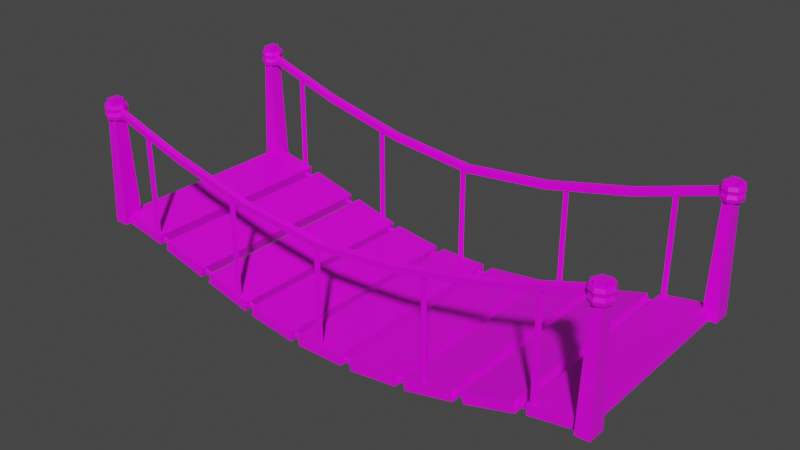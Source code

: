 # Source: bridge.blend  (saved by Blender 2.80.75; exported with 4.5.12 LTS)
import bpy
from mathutils import Matrix  # noqa: F401  (used for matrix-valued properties, if any)

bpy.ops.wm.read_factory_settings(use_empty=True)
scene = bpy.context.scene
scene.name = 'Scene'

# ---- collections
col_collection = bpy.data.collections.new('Collection'); scene.collection.children.link(col_collection)

# ---- images (referenced by path relative to the original .blend; pixels are not part of the script)
import os
ASSET_DIR = os.environ.get("B2B_ASSET_DIR", "")  # directory of the original .blend (textures are referenced by path, not embedded)
HERE = os.path.dirname(os.path.abspath(__file__))  # packed textures are extracted next to this script under _unpacked/

def load_image(name, relpath, width, height, colorspace="sRGB"):
    """Load a texture the original file referenced (path relative to the .blend, or extracted next to this script)."""
    p = next((c for c in (os.path.join(HERE, relpath), os.path.join(ASSET_DIR, relpath)) if relpath and os.path.exists(c)), "")
    if p:
        img = bpy.data.images.load(p, check_existing=True)
        img.name = name
    else:  # same state as the original file: an image datablock whose file is absent (Cycles renders it pink)
        img = bpy.data.images.new(name, width, height)
        img.source = "FILE"
        img.filepath = "//" + (relpath or name)
    img.colorspace_settings.name = colorspace
    return img
img_atlas_png = load_image('atlas.png', 'extra environmental stuff/atlas.png', 1024, 1024, 'sRGB')

# ---- materials (node trees are filled in below, after node groups)
mat_material = bpy.data.materials.new('Material')
mat_material.alpha_threshold = 0.0
mat_material.use_transparent_shadow = False
mat_material.line_color = (0.0, 0.0, 0.0, 1.0)

# ---- material node trees
mat_material.use_nodes = True; mat_material.node_tree.nodes.clear()
_N = mat_material.node_tree.nodes; _L = mat_material.node_tree.links
n0 = _N.new('ShaderNodeOutputMaterial'); n0.name = 'Material Output'; n0.location = (300, 300)
n1 = _N.new('ShaderNodeBsdfPrincipled'); n1.name = 'Principled BSDF'; n1.location = (10, 300)
n1.distribution = 'GGX'
n1.subsurface_method = 'BURLEY'
n1.inputs[2].default_value = 0.4
n1.inputs[3].default_value = 1.45
n1.inputs[27].default_value = (0.0, 0.0, 0.0, 1.0)
n1.inputs[28].default_value = 1.0
n2 = _N.new('ShaderNodeTexImage'); n2.name = 'Image Texture'; n2.location = (-280, 280)
n2.image = img_atlas_png
_L.new(n1.outputs[0], n0.inputs[0])
_L.new(n2.outputs[0], n1.inputs[0])
n0.is_active_output = True

# ---- world
world_world = bpy.data.worlds.new('World'); scene.world = world_world
world_world.use_nodes = True; world_world.node_tree.nodes.clear()
_N = world_world.node_tree.nodes; _L = world_world.node_tree.links
n0 = _N.new('ShaderNodeOutputWorld'); n0.name = 'World Output'; n0.location = (300, 300)
n1 = _N.new('ShaderNodeBackground'); n1.name = 'Background'; n1.location = (10, 300)
n1.inputs[0].default_value = (0.05088, 0.05088, 0.05088, 1.0)
_L.new(n1.outputs[0], n0.inputs[0])
n0.is_active_output = True
world_world.color = (0.05088, 0.05088, 0.05088)
world_world.use_sun_shadow = False
world_world.sun_shadow_jitter_overblur = 0.0

# ---- meshes
me_cube_011 = bpy.data.meshes.new('Cube.011')
me_cube_011.from_pydata([(-1.683, -1.683, -1.0), (-1.0, -1.0, 1.0), (-1.683, 1.683, -1.0), (-1.0, 1.0, 1.0), (1.683, -1.683, -1.0), (1.0, -1.0, 1.0), (1.683, 1.683, -1.0), (1.0, 1.0, 1.0), (11.47, 35.61, -1.005), (11.0, 35.61, -1.166), (11.47, -0.4081, -1.005), (11.0, -0.4081, -1.166), (0.2473, 35.61, -0.8486), (-0.2297, 35.61, -1.01), (0.2473, -0.4081, -0.8486), (-0.2297, -0.4081, -1.01), (-0.2297, 2.853, -1.01), (11.47, 2.853, -1.005), (0.2473, 2.853, -0.8486), (11.0, 2.853, -1.166), (0.2473, 32.6, -0.8486), (11.0, 32.6, -1.166), (-0.2297, 32.6, -1.01), (11.47, 32.6, -1.005), (64.47, 35.61, -1.606), (64.47, 35.61, -1.771), (64.47, -0.4081, -1.606), (64.47, -0.4081, -1.771), (53.01, 35.61, -1.606), (53.01, 35.61, -1.771), (53.01, -0.4081, -1.606), (53.01, -0.4081, -1.771), (53.01, 2.853, -1.771), (64.47, 2.853, -1.606), (53.01, 2.853, -1.606), (64.47, 2.853, -1.771), (53.01, 32.6, -1.606), (64.47, 32.6, -1.771), (53.01, 32.6, -1.771), (64.47, 32.6, -1.606), (78.17, 35.61, -1.512), (78.47, 35.61, -1.675), (78.17, -0.4081, -1.512), (78.47, -0.4081, -1.675), (66.8, 35.61, -1.609), (67.1, 35.61, -1.772), (66.8, -0.4081, -1.609), (67.1, -0.4081, -1.772), (67.1, 2.853, -1.772), (78.17, 2.853, -1.512), (66.8, 2.853, -1.609), (78.47, 2.853, -1.675), (66.8, 32.6, -1.609), (78.47, 32.6, -1.675), (67.1, 32.6, -1.772), (78.17, 32.6, -1.512), (91.5, 35.61, -1.322), (92.05, 35.61, -1.483), (91.5, -0.4081, -1.322), (92.05, -0.4081, -1.483), (80.35, 35.61, -1.502), (80.9, 35.61, -1.663), (80.35, -0.4081, -1.502), (80.9, -0.4081, -1.663), (80.9, 2.853, -1.663), (91.5, 2.853, -1.322), (80.35, 2.853, -1.502), (92.05, 2.853, -1.483), (80.35, 32.6, -1.502), (92.05, 32.6, -1.483), (80.9, 32.6, -1.663), (91.5, 32.6, -1.322), (104.8, 35.61, -1.065), (105.4, 35.61, -1.223), (104.8, -0.4081, -1.065), (105.4, -0.4081, -1.223), (93.76, 35.61, -1.279), (94.41, 35.61, -1.438), (93.76, -0.4081, -1.279), (94.41, -0.4081, -1.438), (94.41, 2.853, -1.438), (104.8, 2.853, -1.065), (93.76, 2.853, -1.279), (105.4, 2.853, -1.223), (93.76, 32.6, -1.279), (105.4, 32.6, -1.223), (94.41, 32.6, -1.438), (104.8, 32.6, -1.065), (118.8, 35.61, -0.8777), (119.2, 35.61, -1.04), (118.8, -0.4081, -0.8777), (119.2, -0.4081, -1.04), (107.5, 35.61, -1.005), (107.8, 35.61, -1.168), (107.5, -0.4081, -1.005), (107.8, -0.4081, -1.168), (107.8, 2.853, -1.168), (118.8, 2.853, -0.8777), (107.5, 2.853, -1.005), (119.2, 2.853, -1.04), (107.5, 32.6, -1.005), (119.2, 32.6, -1.04), (107.8, 32.6, -1.168), (118.8, 32.6, -0.8777), (51.18, 35.61, -1.604), (50.85, 35.61, -1.767), (51.18, -0.4081, -1.604), (50.85, -0.4081, -1.767), (39.84, 35.61, -1.494), (39.5, 35.61, -1.658), (39.84, -0.4081, -1.494), (39.5, -0.4081, -1.658), (39.5, 2.853, -1.658), (51.18, 2.853, -1.604), (39.84, 2.853, -1.494), (50.85, 2.853, -1.767), (39.84, 32.6, -1.494), (50.85, 32.6, -1.767), (39.5, 32.6, -1.658), (51.18, 32.6, -1.604), (38.13, 35.61, -1.475), (37.54, 35.61, -1.635), (38.13, -0.4081, -1.475), (37.54, -0.4081, -1.635), (27.02, 35.61, -1.282), (26.43, 35.61, -1.441), (27.02, -0.4081, -1.282), (26.43, -0.4081, -1.441), (26.43, 2.853, -1.441), (38.13, 2.853, -1.475), (27.02, 2.853, -1.282), (37.54, 2.853, -1.635), (27.02, 32.6, -1.282), (37.54, 32.6, -1.635), (26.43, 32.6, -1.441), (38.13, 32.6, -1.475), (24.73, 35.61, -1.247), (24.13, 35.61, -1.406), (24.73, -0.4081, -1.247), (24.13, -0.4081, -1.406), (13.64, 35.61, -1.05), (13.04, 35.61, -1.21), (13.64, -0.4081, -1.05), (13.04, -0.4081, -1.21), (13.04, 2.853, -1.21), (24.73, 2.853, -1.247), (13.64, 2.853, -1.05), (24.13, 2.853, -1.406), (13.64, 32.6, -1.05), (24.13, 32.6, -1.406), (13.04, 32.6, -1.21), (24.73, 32.6, -1.247), (-1.656, 33.58, -1.0), (-1.0, 34.24, 1.0), (-1.656, 36.9, -1.0), (-1.0, 36.24, 1.0), (1.656, 33.58, -1.0), (1.0, 34.24, 1.0), (1.656, 36.9, -1.0), (1.0, 36.24, 1.0), (118.0, -1.565, -1.043), (118.6, -1.0, 0.9575), (118.0, 1.565, -1.043), (118.6, 1.0, 0.9575), (121.1, -1.565, -1.043), (120.6, -1.0, 0.9575), (121.1, 1.565, -1.043), (120.6, 1.0, 0.9575), (0.2079, 35.76, 0.8185), (119.7, 35.76, 0.8185), (0.2079, 35.31, 0.7431), (119.7, 35.31, 0.7431), (0.2079, 34.58, 0.7719), (119.7, 34.58, 0.7719), (0.2079, 34.58, 0.865), (119.7, 34.58, 0.865), (0.2079, 35.31, 0.8938), (119.7, 35.31, 0.8938), (20.12, 35.76, 0.3894), (40.03, 35.76, 0.08079), (59.94, 35.76, -0.06292), (79.85, 35.76, 0.08079), (99.77, 35.76, 0.3894), (99.77, 35.31, 0.314), (79.85, 35.31, 0.005437), (59.94, 35.31, -0.1383), (40.03, 35.31, 0.005437), (20.12, 35.31, 0.314), (99.77, 34.58, 0.3428), (79.85, 34.58, 0.03422), (59.94, 34.58, -0.1095), (40.03, 34.58, 0.03422), (20.12, 34.58, 0.3428), (99.77, 34.58, 0.4359), (79.85, 34.58, 0.1274), (59.94, 34.58, -0.01635), (40.03, 34.58, 0.1274), (20.12, 34.58, 0.4359), (99.77, 35.31, 0.4647), (79.85, 35.31, 0.1561), (59.94, 35.31, 0.01244), (40.03, 35.31, 0.1561), (20.12, 35.31, 0.4647), (117.7, 33.63, -1.034), (118.3, 34.24, 0.9665), (117.7, 36.85, -1.034), (118.3, 36.24, 0.9665), (120.9, 33.63, -1.034), (120.3, 34.24, 0.9665), (120.9, 36.85, -1.034), (120.3, 36.24, 0.9665), (0.2079, 0.7352, 0.8185), (119.7, 0.7352, 0.8185), (0.2079, 0.2859, 0.7431), (119.7, 0.2859, 0.7431), (0.2079, -0.4409, 0.7719), (119.7, -0.4409, 0.7719), (0.2079, -0.4409, 0.865), (119.7, -0.4409, 0.865), (0.2079, 0.2859, 0.8938), (119.7, 0.2859, 0.8938), (20.12, 0.7352, 0.3894), (40.03, 0.7352, 0.08079), (59.94, 0.7352, -0.06292), (79.85, 0.7352, 0.08079), (99.77, 0.7352, 0.3894), (99.77, 0.2859, 0.314), (79.85, 0.2859, 0.005437), (59.94, 0.2859, -0.1383), (40.03, 0.2859, 0.005437), (20.12, 0.2859, 0.314), (99.77, -0.4409, 0.3428), (79.85, -0.4409, 0.03422), (59.94, -0.4409, -0.1095), (40.03, -0.4409, 0.03422), (20.12, -0.4409, 0.3428), (99.77, -0.4409, 0.4359), (79.85, -0.4409, 0.1274), (59.94, -0.4409, -0.01635), (40.03, -0.4409, 0.1274), (20.12, -0.4409, 0.4359), (99.77, 0.2859, 0.4647), (79.85, 0.2859, 0.1561), (59.94, 0.2859, 0.01244), (40.03, 0.2859, 0.1561), (20.12, 0.2859, 0.4647), (118.7, 0.8497, -0.9569), (0.8577, 0.8497, -0.9451), (118.7, 0.6213, -0.9943), (0.8577, 0.6213, -0.9825), (118.7, 0.2517, -0.98), (0.8577, 0.2517, -0.9683), (118.7, 0.2517, -0.9338), (0.8577, 0.2517, -0.922), (118.7, 0.6213, -0.9195), (0.8577, 0.6213, -0.9077), (105.8, 0.8497, -1.132), (96.34, 0.8497, -1.321), (84.39, 0.8497, -1.533), (67.84, 0.8497, -1.7), (59.62, 0.8497, -1.708), (47.78, 0.8497, -1.678), (36.04, 0.8497, -1.529), (25.06, 0.8497, -1.34), (11.44, 0.8497, -1.111), (11.44, 0.6213, -1.148), (25.06, 0.6213, -1.377), (36.04, 0.6213, -1.567), (47.78, 0.6213, -1.715), (59.62, 0.6213, -1.745), (67.84, 0.6213, -1.738), (84.39, 0.6213, -1.57), (96.34, 0.6213, -1.359), (105.8, 0.6213, -1.169), (11.44, 0.2517, -1.134), (25.06, 0.2517, -1.363), (36.04, 0.2517, -1.552), (47.78, 0.2517, -1.701), (59.62, 0.2517, -1.731), (67.84, 0.2517, -1.723), (84.39, 0.2517, -1.556), (96.34, 0.2517, -1.344), (105.8, 0.2517, -1.155), (11.44, 0.2517, -1.088), (25.06, 0.2517, -1.317), (36.04, 0.2517, -1.506), (47.78, 0.2517, -1.655), (59.62, 0.2517, -1.685), (67.84, 0.2517, -1.677), (84.39, 0.2517, -1.51), (96.34, 0.2517, -1.298), (105.8, 0.2517, -1.108), (11.44, 0.6213, -1.074), (25.06, 0.6213, -1.302), (36.04, 0.6213, -1.492), (47.78, 0.6213, -1.641), (59.62, 0.6213, -1.67), (67.84, 0.6213, -1.663), (84.39, 0.6213, -1.496), (96.34, 0.6213, -1.284), (105.8, 0.6213, -1.094), (53.11, 0.8497, -1.702), (53.11, 0.6213, -1.74), (53.11, 0.2517, -1.726), (53.11, 0.2517, -1.679), (53.11, 0.6213, -1.665), (75.04, 0.8497, -1.641), (75.04, 0.6213, -1.678), (75.04, 0.2517, -1.664), (75.04, 0.2517, -1.618), (75.04, 0.6213, -1.603), (118.7, 34.81, -0.9569), (0.8577, 34.81, -0.9451), (118.7, 34.58, -0.9943), (0.8577, 34.58, -0.9825), (118.7, 34.21, -0.98), (0.8577, 34.21, -0.9683), (118.7, 34.21, -0.9338), (0.8577, 34.21, -0.922), (118.7, 34.58, -0.9195), (0.8577, 34.58, -0.9077), (105.8, 34.81, -1.132), (96.34, 34.81, -1.321), (84.39, 34.81, -1.533), (67.84, 34.81, -1.7), (59.62, 34.81, -1.708), (47.78, 34.81, -1.678), (36.04, 34.81, -1.529), (25.06, 34.81, -1.34), (11.44, 34.81, -1.111), (11.44, 34.58, -1.148), (25.06, 34.58, -1.377), (36.04, 34.58, -1.567), (47.78, 34.58, -1.715), (59.62, 34.58, -1.745), (67.84, 34.58, -1.738), (84.39, 34.58, -1.57), (96.34, 34.58, -1.359), (105.8, 34.58, -1.169), (11.44, 34.21, -1.134), (25.06, 34.21, -1.363), (36.04, 34.21, -1.552), (47.78, 34.21, -1.701), (59.62, 34.21, -1.731), (67.84, 34.21, -1.723), (84.39, 34.21, -1.556), (96.34, 34.21, -1.344), (105.8, 34.21, -1.155), (11.44, 34.21, -1.088), (25.06, 34.21, -1.317), (36.04, 34.21, -1.506), (47.78, 34.21, -1.655), (59.62, 34.21, -1.685), (67.84, 34.21, -1.677), (84.39, 34.21, -1.51), (96.34, 34.21, -1.298), (105.8, 34.21, -1.108), (11.44, 34.58, -1.074), (25.06, 34.58, -1.302), (36.04, 34.58, -1.492), (47.78, 34.58, -1.641), (59.62, 34.58, -1.67), (67.84, 34.58, -1.663), (84.39, 34.58, -1.496), (96.34, 34.58, -1.284), (105.8, 34.58, -1.094), (53.11, 34.81, -1.702), (53.11, 34.58, -1.74), (53.11, 34.21, -1.726), (53.11, 34.21, -1.679), (53.11, 34.58, -1.665), (75.04, 34.81, -1.641), (75.04, 34.58, -1.678), (75.04, 34.21, -1.664), (75.04, 34.21, -1.618), (75.04, 34.58, -1.603), (2.444, 0.0564, 0.8636), (2.201, 0.0564, 0.9185), (1.713, 0.0564, 0.9185), (1.47, 0.0564, 0.8636), (1.713, 0.0564, 0.8088), (2.201, 0.0564, 0.8088), (1.731, 1.479, 0.8636), (1.558, 1.336, 0.9185), (1.214, 1.052, 0.9185), (1.041, 0.9098, 0.8636), (1.214, 1.052, 0.8088), (1.558, 1.336, 0.8088), (0.007603, 2.068, 0.8636), (0.007603, 1.867, 0.9185), (0.007603, 1.464, 0.9185), (0.007603, 1.263, 0.8636), (0.007603, 1.464, 0.8088), (0.007603, 1.867, 0.8088), (-1.716, 1.479, 0.8636), (-1.543, 1.336, 0.9185), (-1.199, 1.052, 0.9185), (-1.026, 0.9098, 0.8636), (-1.199, 1.052, 0.8088), (-1.543, 1.336, 0.8088), (-2.429, 0.0564, 0.8636), (-2.186, 0.0564, 0.9185), (-1.698, 0.0564, 0.9185), (-1.455, 0.0564, 0.8636), (-1.698, 0.0564, 0.8088), (-2.186, 0.0564, 0.8088), (-1.716, -1.366, 0.8636), (-1.543, -1.224, 0.9185), (-1.199, -0.9392, 0.9185), (-1.026, -0.797, 0.8636), (-1.199, -0.9392, 0.8088), (-1.543, -1.224, 0.8088), (0.007603, -1.955, 0.8636), (0.007603, -1.754, 0.9185), (0.007603, -1.352, 0.9185), (0.007603, -1.15, 0.8636), (0.007603, -1.352, 0.8088), (0.007603, -1.754, 0.8088), (1.731, -1.366, 0.8636), (1.558, -1.224, 0.9185), (1.214, -0.9392, 0.9185), (1.041, -0.797, 0.8636), (1.214, -0.9392, 0.8088), (1.558, -1.224, 0.8088), (2.444, 0.0564, 0.7532), (2.201, 0.0564, 0.8081), (1.713, 0.0564, 0.8081), (1.47, 0.0564, 0.7532), (1.713, 0.0564, 0.6984), (2.201, 0.0564, 0.6984), (1.731, 1.479, 0.7532), (1.558, 1.336, 0.8081), (1.214, 1.052, 0.8081), (1.041, 0.9098, 0.7532), (1.214, 1.052, 0.6984), (1.558, 1.336, 0.6984), (0.007603, 2.068, 0.7532), (0.007603, 1.867, 0.8081), (0.007603, 1.464, 0.8081), (0.007603, 1.263, 0.7532), (0.007603, 1.464, 0.6984), (0.007603, 1.867, 0.6984), (-1.716, 1.479, 0.7532), (-1.543, 1.336, 0.8081), (-1.199, 1.052, 0.8081), (-1.026, 0.9098, 0.7532), (-1.199, 1.052, 0.6984), (-1.543, 1.336, 0.6984), (-2.429, 0.0564, 0.7532), (-2.186, 0.0564, 0.8081), (-1.698, 0.0564, 0.8081), (-1.455, 0.0564, 0.7532), (-1.698, 0.0564, 0.6984), (-2.186, 0.0564, 0.6984), (-1.716, -1.366, 0.7532), (-1.543, -1.224, 0.8081), (-1.199, -0.9392, 0.8081), (-1.026, -0.797, 0.7532), (-1.199, -0.9392, 0.6984), (-1.543, -1.224, 0.6984), (0.007603, -1.955, 0.7532), (0.007603, -1.754, 0.8081), (0.007603, -1.352, 0.8081), (0.007603, -1.15, 0.7532), (0.007603, -1.352, 0.6984), (0.007603, -1.754, 0.6984), (1.731, -1.366, 0.7532), (1.558, -1.224, 0.8081), (1.214, -0.9392, 0.8081), (1.041, -0.797, 0.7532), (1.214, -0.9392, 0.6984), (1.558, -1.224, 0.6984), (2.444, 35.36, 0.8636), (2.201, 35.36, 0.9185), (1.713, 35.36, 0.9185), (1.47, 35.36, 0.8636), (1.713, 35.36, 0.8088), (2.201, 35.36, 0.8088), (1.731, 36.78, 0.8636), (1.558, 36.64, 0.9185), (1.214, 36.35, 0.9185), (1.041, 36.21, 0.8636), (1.214, 36.35, 0.8088), (1.558, 36.64, 0.8088), (0.007603, 37.37, 0.8636), (0.007603, 37.17, 0.9185), (0.007603, 36.77, 0.9185), (0.007603, 36.56, 0.8636), (0.007603, 36.77, 0.8088), (0.007603, 37.17, 0.8088), (-1.716, 36.78, 0.8636), (-1.543, 36.64, 0.9185), (-1.199, 36.35, 0.9185), (-1.026, 36.21, 0.8636), (-1.199, 36.35, 0.8088), (-1.543, 36.64, 0.8088), (-2.429, 35.36, 0.8636), (-2.186, 35.36, 0.9185), (-1.698, 35.36, 0.9185), (-1.455, 35.36, 0.8636), (-1.698, 35.36, 0.8088), (-2.186, 35.36, 0.8088), (-1.716, 33.94, 0.8636), (-1.543, 34.08, 0.9185), (-1.199, 34.36, 0.9185), (-1.026, 34.5, 0.8636), (-1.199, 34.36, 0.8088), (-1.543, 34.08, 0.8088), (0.007603, 33.35, 0.8636), (0.007603, 33.55, 0.9185), (0.007603, 33.95, 0.9185), (0.007603, 34.15, 0.8636), (0.007603, 33.95, 0.8088), (0.007603, 33.55, 0.8088), (1.731, 33.94, 0.8636), (1.558, 34.08, 0.9185), (1.214, 34.36, 0.9185), (1.041, 34.5, 0.8636), (1.214, 34.36, 0.8088), (1.558, 34.08, 0.8088), (2.444, 35.36, 0.7532), (2.201, 35.36, 0.8081), (1.713, 35.36, 0.8081), (1.47, 35.36, 0.7532), (1.713, 35.36, 0.6984), (2.201, 35.36, 0.6984), (1.731, 36.78, 0.7532), (1.558, 36.64, 0.8081), (1.214, 36.35, 0.8081), (1.041, 36.21, 0.7532), (1.214, 36.35, 0.6984), (1.558, 36.64, 0.6984), (0.007603, 37.37, 0.7532), (0.007603, 37.17, 0.8081), (0.007603, 36.77, 0.8081), (0.007603, 36.56, 0.7532), (0.007603, 36.77, 0.6984), (0.007603, 37.17, 0.6984), (-1.716, 36.78, 0.7532), (-1.543, 36.64, 0.8081), (-1.199, 36.35, 0.8081), (-1.026, 36.21, 0.7532), (-1.199, 36.35, 0.6984), (-1.543, 36.64, 0.6984), (-2.429, 35.36, 0.7532), (-2.186, 35.36, 0.8081), (-1.698, 35.36, 0.8081), (-1.455, 35.36, 0.7532), (-1.698, 35.36, 0.6984), (-2.186, 35.36, 0.6984), (-1.716, 33.94, 0.7532), (-1.543, 34.08, 0.8081), (-1.199, 34.36, 0.8081), (-1.026, 34.5, 0.7532), (-1.199, 34.36, 0.6984), (-1.543, 34.08, 0.6984), (0.007603, 33.35, 0.7532), (0.007603, 33.55, 0.8081), (0.007603, 33.95, 0.8081), (0.007603, 34.15, 0.7532), (0.007603, 33.95, 0.6984), (0.007603, 33.55, 0.6984), (1.731, 33.94, 0.7532), (1.558, 34.08, 0.8081), (1.214, 34.36, 0.8081), (1.041, 34.5, 0.7532), (1.214, 34.36, 0.6984), (1.558, 34.08, 0.6984), (121.8, 35.36, 0.8636), (121.6, 35.36, 0.9185), (121.1, 35.36, 0.9185), (120.8, 35.36, 0.8636), (121.1, 35.36, 0.8088), (121.6, 35.36, 0.8088), (121.1, 36.78, 0.8636), (120.9, 36.64, 0.9185), (120.6, 36.35, 0.9185), (120.4, 36.21, 0.8636), (120.6, 36.35, 0.8088), (120.9, 36.64, 0.8088), (119.4, 37.37, 0.8636), (119.4, 37.17, 0.9185), (119.4, 36.77, 0.9185), (119.4, 36.56, 0.8636), (119.4, 36.77, 0.8088), (119.4, 37.17, 0.8088), (117.7, 36.78, 0.8636), (117.8, 36.64, 0.9185), (118.2, 36.35, 0.9185), (118.3, 36.21, 0.8636), (118.2, 36.35, 0.8088), (117.8, 36.64, 0.8088), (116.9, 35.36, 0.8636), (117.2, 35.36, 0.9185), (117.7, 35.36, 0.9185), (117.9, 35.36, 0.8636), (117.7, 35.36, 0.8088), (117.2, 35.36, 0.8088), (117.7, 33.94, 0.8636), (117.8, 34.08, 0.9185), (118.2, 34.36, 0.9185), (118.3, 34.5, 0.8636), (118.2, 34.36, 0.8088), (117.8, 34.08, 0.8088), (119.4, 33.35, 0.8636), (119.4, 33.55, 0.9185), (119.4, 33.95, 0.9185), (119.4, 34.15, 0.8636), (119.4, 33.95, 0.8088), (119.4, 33.55, 0.8088), (121.1, 33.94, 0.8636), (120.9, 34.08, 0.9185), (120.6, 34.36, 0.9185), (120.4, 34.5, 0.8636), (120.6, 34.36, 0.8088), (120.9, 34.08, 0.8088), (121.8, 35.36, 0.7532), (121.6, 35.36, 0.8081), (121.1, 35.36, 0.8081), (120.8, 35.36, 0.7532), (121.1, 35.36, 0.6984), (121.6, 35.36, 0.6984), (121.1, 36.78, 0.7532), (120.9, 36.64, 0.8081), (120.6, 36.35, 0.8081), (120.4, 36.21, 0.7532), (120.6, 36.35, 0.6984), (120.9, 36.64, 0.6984), (119.4, 37.37, 0.7532), (119.4, 37.17, 0.8081), (119.4, 36.77, 0.8081), (119.4, 36.56, 0.7532), (119.4, 36.77, 0.6984), (119.4, 37.17, 0.6984), (117.7, 36.78, 0.7532), (117.8, 36.64, 0.8081), (118.2, 36.35, 0.8081), (118.3, 36.21, 0.7532), (118.2, 36.35, 0.6984), (117.8, 36.64, 0.6984), (116.9, 35.36, 0.7532), (117.2, 35.36, 0.8081), (117.7, 35.36, 0.8081), (117.9, 35.36, 0.7532), (117.7, 35.36, 0.6984), (117.2, 35.36, 0.6984), (117.7, 33.94, 0.7532), (117.8, 34.08, 0.8081), (118.2, 34.36, 0.8081), (118.3, 34.5, 0.7532), (118.2, 34.36, 0.6984), (117.8, 34.08, 0.6984), (119.4, 33.35, 0.7532), (119.4, 33.55, 0.8081), (119.4, 33.95, 0.8081), (119.4, 34.15, 0.7532), (119.4, 33.95, 0.6984), (119.4, 33.55, 0.6984), (121.1, 33.94, 0.7532), (120.9, 34.08, 0.8081), (120.6, 34.36, 0.8081), (120.4, 34.5, 0.7532), (120.6, 34.36, 0.6984), (120.9, 34.08, 0.6984), (122.0, 0.0564, 0.8636), (121.7, 0.0564, 0.9185), (121.2, 0.0564, 0.9185), (121.0, 0.0564, 0.8636), (121.2, 0.0564, 0.8088), (121.7, 0.0564, 0.8088), (121.2, 1.479, 0.8636), (121.1, 1.336, 0.9185), (120.7, 1.052, 0.9185), (120.6, 0.9098, 0.8636), (120.7, 1.052, 0.8088), (121.1, 1.336, 0.8088), (119.5, 2.068, 0.8636), (119.5, 1.867, 0.9185), (119.5, 1.464, 0.9185), (119.5, 1.263, 0.8636), (119.5, 1.464, 0.8088), (119.5, 1.867, 0.8088), (117.8, 1.479, 0.8636), (118.0, 1.336, 0.9185), (118.3, 1.052, 0.9185), (118.5, 0.9098, 0.8636), (118.3, 1.052, 0.8088), (118.0, 1.336, 0.8088), (117.1, 0.0564, 0.8636), (117.3, 0.0564, 0.9185), (117.8, 0.0564, 0.9185), (118.1, 0.0564, 0.8636), (117.8, 0.0564, 0.8088), (117.3, 0.0564, 0.8088), (117.8, -1.366, 0.8636), (118.0, -1.224, 0.9185), (118.3, -0.9392, 0.9185), (118.5, -0.797, 0.8636), (118.3, -0.9392, 0.8088), (118.0, -1.224, 0.8088), (119.5, -1.955, 0.8636), (119.5, -1.754, 0.9185), (119.5, -1.352, 0.9185), (119.5, -1.15, 0.8636), (119.5, -1.352, 0.8088), (119.5, -1.754, 0.8088), (121.2, -1.366, 0.8636), (121.1, -1.224, 0.9185), (120.7, -0.9392, 0.9185), (120.6, -0.797, 0.8636), (120.7, -0.9392, 0.8088), (121.1, -1.224, 0.8088), (122.0, 0.0564, 0.7532), (121.7, 0.0564, 0.8081), (121.2, 0.0564, 0.8081), (121.0, 0.0564, 0.7532), (121.2, 0.0564, 0.6984), (121.7, 0.0564, 0.6984), (121.2, 1.479, 0.7532), (121.1, 1.336, 0.8081), (120.7, 1.052, 0.8081), (120.6, 0.9098, 0.7532), (120.7, 1.052, 0.6984), (121.1, 1.336, 0.6984), (119.5, 2.068, 0.7532), (119.5, 1.867, 0.8081), (119.5, 1.464, 0.8081), (119.5, 1.263, 0.7532), (119.5, 1.464, 0.6984), (119.5, 1.867, 0.6984), (117.8, 1.479, 0.7532), (118.0, 1.336, 0.8081), (118.3, 1.052, 0.8081), (118.5, 0.9098, 0.7532), (118.3, 1.052, 0.6984), (118.0, 1.336, 0.6984), (117.1, 0.0564, 0.7532), (117.3, 0.0564, 0.8081), (117.8, 0.0564, 0.8081), (118.1, 0.0564, 0.7532), (117.8, 0.0564, 0.6984), (117.3, 0.0564, 0.6984), (117.8, -1.366, 0.7532), (118.0, -1.224, 0.8081), (118.3, -0.9392, 0.8081), (118.5, -0.797, 0.7532), (118.3, -0.9392, 0.6984), (118.0, -1.224, 0.6984), (119.5, -1.955, 0.7532), (119.5, -1.754, 0.8081), (119.5, -1.352, 0.8081), (119.5, -1.15, 0.7532), (119.5, -1.352, 0.6984), (119.5, -1.754, 0.6984), (121.2, -1.366, 0.7532), (121.1, -1.224, 0.8081), (120.7, -0.9392, 0.8081), (120.6, -0.797, 0.7532), (120.7, -0.9392, 0.6984), (121.1, -1.224, 0.6984), (10.19, 0.4079, -1.12), (10.19, 0.4079, 0.6349), (10.73, 0.1084, -1.12), (10.73, 0.1084, 0.6349), (10.52, -0.3761, -1.12), (10.52, -0.3761, 0.6349), (9.849, -0.3761, -1.12), (9.849, -0.3761, 0.6349), (9.641, 0.1084, -1.12), (9.641, 0.1084, 0.6349), (58.66, 0.4079, -1.754), (58.66, 0.4079, -0.04614), (59.2, 0.1084, -1.754), (59.2, 0.1084, -0.04614), (59.0, -0.3761, -1.754), (59.0, -0.3761, -0.04614), (58.32, -0.3761, -1.754), (58.32, -0.3761, -0.04614), (58.11, 0.1084, -1.754), (58.11, 0.1084, -0.04614), (108.6, 0.4079, -1.138), (108.6, 0.4079, 0.6164), (109.2, 0.1084, -1.138), (109.2, 0.1084, 0.6164), (109.0, -0.3761, -1.138), (109.0, -0.3761, 0.6164), (108.3, -0.3761, -1.138), (108.3, -0.3761, 0.6164), (108.1, 0.1084, -1.138), (108.1, 0.1084, 0.6164), (84.79, 0.4079, -1.554), (84.79, 0.4079, 0.2002), (85.33, 0.1084, -1.554), (85.33, 0.1084, 0.2002), (85.13, -0.3761, -1.554), (85.13, -0.3761, 0.2002), (84.45, -0.3761, -1.554), (84.45, -0.3761, 0.2002), (84.24, 0.1084, -1.554), (84.24, 0.1084, 0.2002), (35.35, 0.4079, -1.554), (35.35, 0.4079, 0.2002), (35.9, 0.1084, -1.554), (35.9, 0.1084, 0.2002), (35.69, -0.3761, -1.554), (35.69, -0.3761, 0.2002), (35.02, -0.3761, -1.554), (35.02, -0.3761, 0.2002), (34.81, 0.1084, -1.554), (34.81, 0.1084, 0.2002), (10.19, 35.45, -1.12), (10.19, 35.45, 0.6349), (10.73, 35.15, -1.12), (10.73, 35.15, 0.6349), (10.52, 34.67, -1.12), (10.52, 34.67, 0.6349), (9.849, 34.67, -1.12), (9.849, 34.67, 0.6349), (9.641, 35.15, -1.12), (9.641, 35.15, 0.6349), (58.66, 35.45, -1.754), (58.66, 35.45, -0.04614), (59.2, 35.15, -1.754), (59.2, 35.15, -0.04614), (59.0, 34.67, -1.754), (59.0, 34.67, -0.04614), (58.32, 34.67, -1.754), (58.32, 34.67, -0.04614), (58.11, 35.15, -1.754), (58.11, 35.15, -0.04614), (108.6, 35.45, -1.138), (108.6, 35.45, 0.6164), (109.2, 35.15, -1.138), (109.2, 35.15, 0.6164), (109.0, 34.67, -1.138), (109.0, 34.67, 0.6164), (108.3, 34.67, -1.138), (108.3, 34.67, 0.6164), (108.1, 35.15, -1.138), (108.1, 35.15, 0.6164), (84.79, 35.45, -1.554), (84.79, 35.45, 0.2002), (85.33, 35.15, -1.554), (85.33, 35.15, 0.2002), (85.13, 34.67, -1.554), (85.13, 34.67, 0.2002), (84.45, 34.67, -1.554), (84.45, 34.67, 0.2002), (84.24, 35.15, -1.554), (84.24, 35.15, 0.2002), (35.35, 35.45, -1.554), (35.35, 35.45, 0.2002), (35.9, 35.15, -1.554), (35.9, 35.15, 0.2002), (35.69, 34.67, -1.554), (35.69, 34.67, 0.2002), (35.02, 34.67, -1.554), (35.02, 34.67, 0.2002), (34.81, 35.15, -1.554), (34.81, 35.15, 0.2002)], [], [(0, 1, 3, 2), (2, 3, 7, 6), (6, 7, 5, 4), (4, 5, 1, 0), (2, 6, 4, 0), (7, 3, 1, 5), (17, 18, 14, 10), (11, 10, 14, 15), (22, 20, 12, 13), (16, 19, 11, 15), (19, 17, 10, 11), (13, 12, 8, 9), (21, 23, 17, 19), (22, 21, 19, 16), (15, 14, 18, 16), (23, 20, 18, 17), (8, 12, 20, 23), (13, 9, 21, 22), (9, 8, 23, 21), (16, 18, 20, 22), (33, 34, 30, 26), (27, 26, 30, 31), (38, 36, 28, 29), (32, 35, 27, 31), (35, 33, 26, 27), (29, 28, 24, 25), (37, 39, 33, 35), (38, 37, 35, 32), (31, 30, 34, 32), (39, 36, 34, 33), (24, 28, 36, 39), (29, 25, 37, 38), (25, 24, 39, 37), (32, 34, 36, 38), (49, 50, 46, 42), (43, 42, 46, 47), (54, 52, 44, 45), (48, 51, 43, 47), (51, 49, 42, 43), (45, 44, 40, 41), (53, 55, 49, 51), (54, 53, 51, 48), (47, 46, 50, 48), (55, 52, 50, 49), (40, 44, 52, 55), (45, 41, 53, 54), (41, 40, 55, 53), (48, 50, 52, 54), (65, 66, 62, 58), (59, 58, 62, 63), (70, 68, 60, 61), (64, 67, 59, 63), (67, 65, 58, 59), (61, 60, 56, 57), (69, 71, 65, 67), (70, 69, 67, 64), (63, 62, 66, 64), (71, 68, 66, 65), (56, 60, 68, 71), (61, 57, 69, 70), (57, 56, 71, 69), (64, 66, 68, 70), (81, 82, 78, 74), (75, 74, 78, 79), (86, 84, 76, 77), (80, 83, 75, 79), (83, 81, 74, 75), (77, 76, 72, 73), (85, 87, 81, 83), (86, 85, 83, 80), (79, 78, 82, 80), (87, 84, 82, 81), (72, 76, 84, 87), (77, 73, 85, 86), (73, 72, 87, 85), (80, 82, 84, 86), (97, 98, 94, 90), (91, 90, 94, 95), (102, 100, 92, 93), (96, 99, 91, 95), (99, 97, 90, 91), (93, 92, 88, 89), (101, 103, 97, 99), (102, 101, 99, 96), (95, 94, 98, 96), (103, 100, 98, 97), (88, 92, 100, 103), (93, 89, 101, 102), (89, 88, 103, 101), (96, 98, 100, 102), (113, 114, 110, 106), (107, 106, 110, 111), (118, 116, 108, 109), (112, 115, 107, 111), (115, 113, 106, 107), (109, 108, 104, 105), (117, 119, 113, 115), (118, 117, 115, 112), (111, 110, 114, 112), (119, 116, 114, 113), (104, 108, 116, 119), (109, 105, 117, 118), (105, 104, 119, 117), (112, 114, 116, 118), (129, 130, 126, 122), (123, 122, 126, 127), (134, 132, 124, 125), (128, 131, 123, 127), (131, 129, 122, 123), (125, 124, 120, 121), (133, 135, 129, 131), (134, 133, 131, 128), (127, 126, 130, 128), (135, 132, 130, 129), (120, 124, 132, 135), (125, 121, 133, 134), (121, 120, 135, 133), (128, 130, 132, 134), (145, 146, 142, 138), (139, 138, 142, 143), (150, 148, 140, 141), (144, 147, 139, 143), (147, 145, 138, 139), (141, 140, 136, 137), (149, 151, 145, 147), (150, 149, 147, 144), (143, 142, 146, 144), (151, 148, 146, 145), (136, 140, 148, 151), (141, 137, 149, 150), (137, 136, 151, 149), (144, 146, 148, 150), (152, 153, 155, 154), (154, 155, 159, 158), (158, 159, 157, 156), (156, 157, 153, 152), (154, 158, 156, 152), (159, 155, 153, 157), (160, 161, 163, 162), (162, 163, 167, 166), (166, 167, 165, 164), (164, 165, 161, 160), (162, 166, 164, 160), (167, 163, 161, 165), (182, 169, 171, 183), (183, 171, 173, 188), (188, 173, 175, 193), (171, 169, 177, 175, 173), (193, 175, 177, 198), (198, 177, 169, 182), (168, 170, 172, 174, 176), (176, 202, 178, 168), (202, 201, 179, 178), (201, 200, 180, 179), (200, 199, 181, 180), (199, 198, 182, 181), (174, 197, 202, 176), (197, 196, 201, 202), (196, 195, 200, 201), (195, 194, 199, 200), (194, 193, 198, 199), (172, 192, 197, 174), (192, 191, 196, 197), (191, 190, 195, 196), (190, 189, 194, 195), (189, 188, 193, 194), (170, 187, 192, 172), (187, 186, 191, 192), (186, 185, 190, 191), (185, 184, 189, 190), (184, 183, 188, 189), (168, 178, 187, 170), (178, 179, 186, 187), (179, 180, 185, 186), (180, 181, 184, 185), (181, 182, 183, 184), (203, 204, 206, 205), (205, 206, 210, 209), (209, 210, 208, 207), (207, 208, 204, 203), (205, 209, 207, 203), (210, 206, 204, 208), (225, 212, 214, 226), (226, 214, 216, 231), (231, 216, 218, 236), (214, 212, 220, 218, 216), (236, 218, 220, 241), (241, 220, 212, 225), (211, 213, 215, 217, 219), (219, 245, 221, 211), (245, 244, 222, 221), (244, 243, 223, 222), (243, 242, 224, 223), (242, 241, 225, 224), (217, 240, 245, 219), (240, 239, 244, 245), (239, 238, 243, 244), (238, 237, 242, 243), (237, 236, 241, 242), (215, 235, 240, 217), (235, 234, 239, 240), (234, 233, 238, 239), (233, 232, 237, 238), (232, 231, 236, 237), (213, 230, 235, 215), (230, 229, 234, 235), (229, 228, 233, 234), (228, 227, 232, 233), (227, 226, 231, 232), (211, 221, 230, 213), (221, 222, 229, 230), (222, 223, 228, 229), (223, 224, 227, 228), (224, 225, 226, 227), (264, 247, 249, 265), (265, 249, 251, 274), (274, 251, 253, 283), (269, 302, 303, 278), (283, 253, 255, 292), (292, 255, 247, 264), (260, 301, 302, 269), (254, 300, 256, 246), (300, 299, 257, 256), (299, 298, 258, 257), (310, 297, 259, 306), (297, 296, 260, 259), (305, 295, 261, 301), (295, 294, 262, 261), (294, 293, 263, 262), (293, 292, 264, 263), (252, 291, 300, 254), (291, 290, 299, 300), (290, 289, 298, 299), (309, 288, 297, 310), (288, 287, 296, 297), (304, 286, 295, 305), (286, 285, 294, 295), (285, 284, 293, 294), (284, 283, 292, 293), (250, 282, 291, 252), (282, 281, 290, 291), (281, 280, 289, 290), (308, 279, 288, 309), (279, 278, 287, 288), (303, 277, 286, 304), (277, 276, 285, 286), (276, 275, 284, 285), (275, 274, 283, 284), (248, 273, 282, 250), (273, 272, 281, 282), (272, 271, 280, 281), (307, 270, 279, 308), (270, 269, 278, 279), (302, 268, 277, 303), (268, 267, 276, 277), (267, 266, 275, 276), (266, 265, 274, 275), (246, 256, 273, 248), (256, 257, 272, 273), (257, 258, 271, 272), (306, 259, 270, 307), (259, 260, 269, 270), (301, 261, 268, 302), (261, 262, 267, 268), (262, 263, 266, 267), (263, 264, 265, 266), (278, 303, 304, 287), (287, 304, 305, 296), (296, 305, 301, 260), (258, 306, 307, 271), (271, 307, 308, 280), (280, 308, 309, 289), (289, 309, 310, 298), (298, 310, 306, 258), (329, 312, 314, 330), (330, 314, 316, 339), (339, 316, 318, 348), (334, 367, 368, 343), (348, 318, 320, 357), (357, 320, 312, 329), (325, 366, 367, 334), (319, 365, 321, 311), (365, 364, 322, 321), (364, 363, 323, 322), (375, 362, 324, 371), (362, 361, 325, 324), (370, 360, 326, 366), (360, 359, 327, 326), (359, 358, 328, 327), (358, 357, 329, 328), (317, 356, 365, 319), (356, 355, 364, 365), (355, 354, 363, 364), (374, 353, 362, 375), (353, 352, 361, 362), (369, 351, 360, 370), (351, 350, 359, 360), (350, 349, 358, 359), (349, 348, 357, 358), (315, 347, 356, 317), (347, 346, 355, 356), (346, 345, 354, 355), (373, 344, 353, 374), (344, 343, 352, 353), (368, 342, 351, 369), (342, 341, 350, 351), (341, 340, 349, 350), (340, 339, 348, 349), (313, 338, 347, 315), (338, 337, 346, 347), (337, 336, 345, 346), (372, 335, 344, 373), (335, 334, 343, 344), (367, 333, 342, 368), (333, 332, 341, 342), (332, 331, 340, 341), (331, 330, 339, 340), (311, 321, 338, 313), (321, 322, 337, 338), (322, 323, 336, 337), (371, 324, 335, 372), (324, 325, 334, 335), (366, 326, 333, 367), (326, 327, 332, 333), (327, 328, 331, 332), (328, 329, 330, 331), (343, 368, 369, 352), (352, 369, 370, 361), (361, 370, 366, 325), (323, 371, 372, 336), (336, 372, 373, 345), (345, 373, 374, 354), (354, 374, 375, 363), (363, 375, 371, 323), (376, 382, 383, 377), (377, 383, 384, 378), (378, 384, 385, 379), (379, 385, 386, 380), (380, 386, 387, 381), (381, 387, 382, 376), (382, 388, 389, 383), (383, 389, 390, 384), (384, 390, 391, 385), (385, 391, 392, 386), (386, 392, 393, 387), (387, 393, 388, 382), (388, 394, 395, 389), (389, 395, 396, 390), (390, 396, 397, 391), (391, 397, 398, 392), (392, 398, 399, 393), (393, 399, 394, 388), (394, 400, 401, 395), (395, 401, 402, 396), (396, 402, 403, 397), (397, 403, 404, 398), (398, 404, 405, 399), (399, 405, 400, 394), (400, 406, 407, 401), (401, 407, 408, 402), (402, 408, 409, 403), (403, 409, 410, 404), (404, 410, 411, 405), (405, 411, 406, 400), (406, 412, 413, 407), (407, 413, 414, 408), (408, 414, 415, 409), (409, 415, 416, 410), (410, 416, 417, 411), (411, 417, 412, 406), (412, 418, 419, 413), (413, 419, 420, 414), (414, 420, 421, 415), (415, 421, 422, 416), (416, 422, 423, 417), (417, 423, 418, 412), (418, 376, 377, 419), (419, 377, 378, 420), (420, 378, 379, 421), (421, 379, 380, 422), (422, 380, 381, 423), (423, 381, 376, 418), (424, 430, 431, 425), (425, 431, 432, 426), (426, 432, 433, 427), (427, 433, 434, 428), (428, 434, 435, 429), (429, 435, 430, 424), (430, 436, 437, 431), (431, 437, 438, 432), (432, 438, 439, 433), (433, 439, 440, 434), (434, 440, 441, 435), (435, 441, 436, 430), (436, 442, 443, 437), (437, 443, 444, 438), (438, 444, 445, 439), (439, 445, 446, 440), (440, 446, 447, 441), (441, 447, 442, 436), (442, 448, 449, 443), (443, 449, 450, 444), (444, 450, 451, 445), (445, 451, 452, 446), (446, 452, 453, 447), (447, 453, 448, 442), (448, 454, 455, 449), (449, 455, 456, 450), (450, 456, 457, 451), (451, 457, 458, 452), (452, 458, 459, 453), (453, 459, 454, 448), (454, 460, 461, 455), (455, 461, 462, 456), (456, 462, 463, 457), (457, 463, 464, 458), (458, 464, 465, 459), (459, 465, 460, 454), (460, 466, 467, 461), (461, 467, 468, 462), (462, 468, 469, 463), (463, 469, 470, 464), (464, 470, 471, 465), (465, 471, 466, 460), (466, 424, 425, 467), (467, 425, 426, 468), (468, 426, 427, 469), (469, 427, 428, 470), (470, 428, 429, 471), (471, 429, 424, 466), (472, 478, 479, 473), (473, 479, 480, 474), (474, 480, 481, 475), (475, 481, 482, 476), (476, 482, 483, 477), (477, 483, 478, 472), (478, 484, 485, 479), (479, 485, 486, 480), (480, 486, 487, 481), (481, 487, 488, 482), (482, 488, 489, 483), (483, 489, 484, 478), (484, 490, 491, 485), (485, 491, 492, 486), (486, 492, 493, 487), (487, 493, 494, 488), (488, 494, 495, 489), (489, 495, 490, 484), (490, 496, 497, 491), (491, 497, 498, 492), (492, 498, 499, 493), (493, 499, 500, 494), (494, 500, 501, 495), (495, 501, 496, 490), (496, 502, 503, 497), (497, 503, 504, 498), (498, 504, 505, 499), (499, 505, 506, 500), (500, 506, 507, 501), (501, 507, 502, 496), (502, 508, 509, 503), (503, 509, 510, 504), (504, 510, 511, 505), (505, 511, 512, 506), (506, 512, 513, 507), (507, 513, 508, 502), (508, 514, 515, 509), (509, 515, 516, 510), (510, 516, 517, 511), (511, 517, 518, 512), (512, 518, 519, 513), (513, 519, 514, 508), (514, 472, 473, 515), (515, 473, 474, 516), (516, 474, 475, 517), (517, 475, 476, 518), (518, 476, 477, 519), (519, 477, 472, 514), (520, 526, 527, 521), (521, 527, 528, 522), (522, 528, 529, 523), (523, 529, 530, 524), (524, 530, 531, 525), (525, 531, 526, 520), (526, 532, 533, 527), (527, 533, 534, 528), (528, 534, 535, 529), (529, 535, 536, 530), (530, 536, 537, 531), (531, 537, 532, 526), (532, 538, 539, 533), (533, 539, 540, 534), (534, 540, 541, 535), (535, 541, 542, 536), (536, 542, 543, 537), (537, 543, 538, 532), (538, 544, 545, 539), (539, 545, 546, 540), (540, 546, 547, 541), (541, 547, 548, 542), (542, 548, 549, 543), (543, 549, 544, 538), (544, 550, 551, 545), (545, 551, 552, 546), (546, 552, 553, 547), (547, 553, 554, 548), (548, 554, 555, 549), (549, 555, 550, 544), (550, 556, 557, 551), (551, 557, 558, 552), (552, 558, 559, 553), (553, 559, 560, 554), (554, 560, 561, 555), (555, 561, 556, 550), (556, 562, 563, 557), (557, 563, 564, 558), (558, 564, 565, 559), (559, 565, 566, 560), (560, 566, 567, 561), (561, 567, 562, 556), (562, 520, 521, 563), (563, 521, 522, 564), (564, 522, 523, 565), (565, 523, 524, 566), (566, 524, 525, 567), (567, 525, 520, 562), (568, 574, 575, 569), (569, 575, 576, 570), (570, 576, 577, 571), (571, 577, 578, 572), (572, 578, 579, 573), (573, 579, 574, 568), (574, 580, 581, 575), (575, 581, 582, 576), (576, 582, 583, 577), (577, 583, 584, 578), (578, 584, 585, 579), (579, 585, 580, 574), (580, 586, 587, 581), (581, 587, 588, 582), (582, 588, 589, 583), (583, 589, 590, 584), (584, 590, 591, 585), (585, 591, 586, 580), (586, 592, 593, 587), (587, 593, 594, 588), (588, 594, 595, 589), (589, 595, 596, 590), (590, 596, 597, 591), (591, 597, 592, 586), (592, 598, 599, 593), (593, 599, 600, 594), (594, 600, 601, 595), (595, 601, 602, 596), (596, 602, 603, 597), (597, 603, 598, 592), (598, 604, 605, 599), (599, 605, 606, 600), (600, 606, 607, 601), (601, 607, 608, 602), (602, 608, 609, 603), (603, 609, 604, 598), (604, 610, 611, 605), (605, 611, 612, 606), (606, 612, 613, 607), (607, 613, 614, 608), (608, 614, 615, 609), (609, 615, 610, 604), (610, 568, 569, 611), (611, 569, 570, 612), (612, 570, 571, 613), (613, 571, 572, 614), (614, 572, 573, 615), (615, 573, 568, 610), (616, 622, 623, 617), (617, 623, 624, 618), (618, 624, 625, 619), (619, 625, 626, 620), (620, 626, 627, 621), (621, 627, 622, 616), (622, 628, 629, 623), (623, 629, 630, 624), (624, 630, 631, 625), (625, 631, 632, 626), (626, 632, 633, 627), (627, 633, 628, 622), (628, 634, 635, 629), (629, 635, 636, 630), (630, 636, 637, 631), (631, 637, 638, 632), (632, 638, 639, 633), (633, 639, 634, 628), (634, 640, 641, 635), (635, 641, 642, 636), (636, 642, 643, 637), (637, 643, 644, 638), (638, 644, 645, 639), (639, 645, 640, 634), (640, 646, 647, 641), (641, 647, 648, 642), (642, 648, 649, 643), (643, 649, 650, 644), (644, 650, 651, 645), (645, 651, 646, 640), (646, 652, 653, 647), (647, 653, 654, 648), (648, 654, 655, 649), (649, 655, 656, 650), (650, 656, 657, 651), (651, 657, 652, 646), (652, 658, 659, 653), (653, 659, 660, 654), (654, 660, 661, 655), (655, 661, 662, 656), (656, 662, 663, 657), (657, 663, 658, 652), (658, 616, 617, 659), (659, 617, 618, 660), (660, 618, 619, 661), (661, 619, 620, 662), (662, 620, 621, 663), (663, 621, 616, 658), (664, 670, 671, 665), (665, 671, 672, 666), (666, 672, 673, 667), (667, 673, 674, 668), (668, 674, 675, 669), (669, 675, 670, 664), (670, 676, 677, 671), (671, 677, 678, 672), (672, 678, 679, 673), (673, 679, 680, 674), (674, 680, 681, 675), (675, 681, 676, 670), (676, 682, 683, 677), (677, 683, 684, 678), (678, 684, 685, 679), (679, 685, 686, 680), (680, 686, 687, 681), (681, 687, 682, 676), (682, 688, 689, 683), (683, 689, 690, 684), (684, 690, 691, 685), (685, 691, 692, 686), (686, 692, 693, 687), (687, 693, 688, 682), (688, 694, 695, 689), (689, 695, 696, 690), (690, 696, 697, 691), (691, 697, 698, 692), (692, 698, 699, 693), (693, 699, 694, 688), (694, 700, 701, 695), (695, 701, 702, 696), (696, 702, 703, 697), (697, 703, 704, 698), (698, 704, 705, 699), (699, 705, 700, 694), (700, 706, 707, 701), (701, 707, 708, 702), (702, 708, 709, 703), (703, 709, 710, 704), (704, 710, 711, 705), (705, 711, 706, 700), (706, 664, 665, 707), (707, 665, 666, 708), (708, 666, 667, 709), (709, 667, 668, 710), (710, 668, 669, 711), (711, 669, 664, 706), (712, 718, 719, 713), (713, 719, 720, 714), (714, 720, 721, 715), (715, 721, 722, 716), (716, 722, 723, 717), (717, 723, 718, 712), (718, 724, 725, 719), (719, 725, 726, 720), (720, 726, 727, 721), (721, 727, 728, 722), (722, 728, 729, 723), (723, 729, 724, 718), (724, 730, 731, 725), (725, 731, 732, 726), (726, 732, 733, 727), (727, 733, 734, 728), (728, 734, 735, 729), (729, 735, 730, 724), (730, 736, 737, 731), (731, 737, 738, 732), (732, 738, 739, 733), (733, 739, 740, 734), (734, 740, 741, 735), (735, 741, 736, 730), (736, 742, 743, 737), (737, 743, 744, 738), (738, 744, 745, 739), (739, 745, 746, 740), (740, 746, 747, 741), (741, 747, 742, 736), (742, 748, 749, 743), (743, 749, 750, 744), (744, 750, 751, 745), (745, 751, 752, 746), (746, 752, 753, 747), (747, 753, 748, 742), (748, 754, 755, 749), (749, 755, 756, 750), (750, 756, 757, 751), (751, 757, 758, 752), (752, 758, 759, 753), (753, 759, 754, 748), (754, 712, 713, 755), (755, 713, 714, 756), (756, 714, 715, 757), (757, 715, 716, 758), (758, 716, 717, 759), (759, 717, 712, 754), (760, 761, 763, 762), (762, 763, 765, 764), (764, 765, 767, 766), (763, 761, 769, 767, 765), (766, 767, 769, 768), (768, 769, 761, 760), (760, 762, 764, 766, 768), (770, 771, 773, 772), (772, 773, 775, 774), (774, 775, 777, 776), (773, 771, 779, 777, 775), (776, 777, 779, 778), (778, 779, 771, 770), (770, 772, 774, 776, 778), (780, 781, 783, 782), (782, 783, 785, 784), (784, 785, 787, 786), (783, 781, 789, 787, 785), (786, 787, 789, 788), (788, 789, 781, 780), (780, 782, 784, 786, 788), (790, 791, 793, 792), (792, 793, 795, 794), (794, 795, 797, 796), (793, 791, 799, 797, 795), (796, 797, 799, 798), (798, 799, 791, 790), (790, 792, 794, 796, 798), (800, 801, 803, 802), (802, 803, 805, 804), (804, 805, 807, 806), (803, 801, 809, 807, 805), (806, 807, 809, 808), (808, 809, 801, 800), (800, 802, 804, 806, 808), (810, 811, 813, 812), (812, 813, 815, 814), (814, 815, 817, 816), (813, 811, 819, 817, 815), (816, 817, 819, 818), (818, 819, 811, 810), (810, 812, 814, 816, 818), (820, 821, 823, 822), (822, 823, 825, 824), (824, 825, 827, 826), (823, 821, 829, 827, 825), (826, 827, 829, 828), (828, 829, 821, 820), (820, 822, 824, 826, 828), (830, 831, 833, 832), (832, 833, 835, 834), (834, 835, 837, 836), (833, 831, 839, 837, 835), (836, 837, 839, 838), (838, 839, 831, 830), (830, 832, 834, 836, 838), (840, 841, 843, 842), (842, 843, 845, 844), (844, 845, 847, 846), (843, 841, 849, 847, 845), (846, 847, 849, 848), (848, 849, 841, 840), (840, 842, 844, 846, 848), (850, 851, 853, 852), (852, 853, 855, 854), (854, 855, 857, 856), (853, 851, 859, 857, 855), (856, 857, 859, 858), (858, 859, 851, 850), (850, 852, 854, 856, 858)])
_uv = me_cube_011.uv_layers.new(name='UVMap')
_uv.uv.foreach_set('vector', [0.9578, 0.3531, 0.9577, 0.353, 0.9577, 0.353, 0.9578, 0.3529, 0.9584, 0.3531, 0.9583, 0.353, 0.9583, 0.353, 0.9584, 0.3529, 0.9584, 0.3531, 0.9584, 0.353, 0.9584, 0.353, 0.9584, 0.3529, 0.9577, 0.3529, 0.9576, 0.3529, 0.9576, 0.3528, 0.9577, 0.3528, 0.9581, 0.3528, 0.9581, 0.3529, 0.958, 0.3529, 0.958, 0.3528, 0.9559, 0.3531, 0.9559, 0.353, 0.956, 0.353, 0.956, 0.3531, 0.9561, 0.35, 0.9556, 0.35, 0.9556, 0.3498, 0.9561, 0.3498, 0.9586, 0.3533, 0.9586, 0.3533, 0.9586, 0.3528, 0.9586, 0.3528, 0.9556, 0.3512, 0.9556, 0.3512, 0.9556, 0.3513, 0.9556, 0.3513, 0.9551, 0.3512, 0.9556, 0.3512, 0.9556, 0.3513, 0.9551, 0.3513, 0.9556, 0.3512, 0.9556, 0.3512, 0.9556, 0.3513, 0.9556, 0.3513, 0.9586, 0.3533, 0.9586, 0.3533, 0.9586, 0.3528, 0.9586, 0.3528, 0.9556, 0.3499, 0.9556, 0.3499, 0.9556, 0.3512, 0.9556, 0.3512, 0.9551, 0.3499, 0.9556, 0.3499, 0.9556, 0.3512, 0.9551, 0.3512, 0.9556, 0.3498, 0.9556, 0.3498, 0.9556, 0.35, 0.9556, 0.35, 0.9561, 0.3512, 0.9556, 0.3512, 0.9556, 0.35, 0.9561, 0.35, 0.9561, 0.3513, 0.9556, 0.3513, 0.9556, 0.3512, 0.9561, 0.3512, 0.9551, 0.3498, 0.9556, 0.3498, 0.9556, 0.3499, 0.9551, 0.3499, 0.9556, 0.3498, 0.9556, 0.3498, 0.9556, 0.3499, 0.9556, 0.3499, 0.9556, 0.35, 0.9556, 0.35, 0.9556, 0.3512, 0.9556, 0.3512, 0.9596, 0.35, 0.9591, 0.35, 0.9591, 0.3498, 0.9596, 0.3498, 0.9585, 0.3533, 0.9585, 0.3533, 0.9585, 0.3528, 0.9585, 0.3528, 0.9561, 0.3541, 0.9561, 0.3541, 0.9561, 0.3543, 0.9561, 0.3543, 0.9596, 0.3514, 0.9591, 0.3514, 0.9591, 0.3513, 0.9596, 0.3513, 0.9561, 0.3541, 0.9561, 0.3541, 0.9561, 0.3543, 0.9561, 0.3543, 0.9585, 0.3533, 0.9585, 0.3533, 0.9585, 0.3528, 0.9585, 0.3528, 0.9561, 0.3529, 0.9561, 0.3529, 0.9561, 0.3541, 0.9561, 0.3541, 0.9596, 0.3527, 0.9591, 0.3527, 0.9591, 0.3514, 0.9596, 0.3514, 0.9561, 0.3528, 0.9561, 0.3528, 0.9561, 0.3529, 0.9561, 0.3529, 0.9596, 0.3512, 0.9591, 0.3512, 0.9591, 0.35, 0.9596, 0.35, 0.9596, 0.3513, 0.9591, 0.3513, 0.9591, 0.3512, 0.9596, 0.3512, 0.9596, 0.3528, 0.9591, 0.3528, 0.9591, 0.3527, 0.9596, 0.3527, 0.9561, 0.3528, 0.9561, 0.3528, 0.9561, 0.3529, 0.9561, 0.3529, 0.9561, 0.3529, 0.9561, 0.3529, 0.9561, 0.3541, 0.9561, 0.3541, 0.9586, 0.3527, 0.9591, 0.3527, 0.9591, 0.3528, 0.9586, 0.3528, 0.9587, 0.3528, 0.9587, 0.3528, 0.9587, 0.3533, 0.9587, 0.3533, 0.9586, 0.3499, 0.9586, 0.3499, 0.9586, 0.3498, 0.9586, 0.3498, 0.9586, 0.3512, 0.9591, 0.3512, 0.9591, 0.3513, 0.9586, 0.3513, 0.9586, 0.3527, 0.9586, 0.3527, 0.9586, 0.3528, 0.9586, 0.3528, 0.9587, 0.3528, 0.9587, 0.3528, 0.9587, 0.3533, 0.9587, 0.3533, 0.9586, 0.3514, 0.9586, 0.3514, 0.9586, 0.3527, 0.9586, 0.3527, 0.9586, 0.3499, 0.9591, 0.3499, 0.9591, 0.3512, 0.9586, 0.3512, 0.9586, 0.3513, 0.9586, 0.3513, 0.9586, 0.3512, 0.9586, 0.3512, 0.9586, 0.3514, 0.9591, 0.3514, 0.9591, 0.3527, 0.9586, 0.3527, 0.9586, 0.3513, 0.9591, 0.3513, 0.9591, 0.3514, 0.9586, 0.3514, 0.9586, 0.3498, 0.9591, 0.3498, 0.9591, 0.3499, 0.9586, 0.3499, 0.9586, 0.3513, 0.9586, 0.3513, 0.9586, 0.3514, 0.9586, 0.3514, 0.9586, 0.3512, 0.9586, 0.3512, 0.9586, 0.3499, 0.9586, 0.3499, 0.9571, 0.35, 0.9566, 0.35, 0.9566, 0.3498, 0.9571, 0.3498, 0.9586, 0.3533, 0.9586, 0.3533, 0.9586, 0.3528, 0.9586, 0.3528, 0.9566, 0.3512, 0.9566, 0.3512, 0.9566, 0.3513, 0.9566, 0.3513, 0.9566, 0.35, 0.9561, 0.35, 0.9561, 0.3498, 0.9566, 0.3498, 0.9571, 0.35, 0.9571, 0.35, 0.9571, 0.3498, 0.9571, 0.3498, 0.9586, 0.3533, 0.9586, 0.3533, 0.9586, 0.3528, 0.9586, 0.3528, 0.9571, 0.3512, 0.9571, 0.3512, 0.9571, 0.35, 0.9571, 0.35, 0.9566, 0.3512, 0.9561, 0.3512, 0.9561, 0.35, 0.9566, 0.35, 0.9566, 0.3498, 0.9566, 0.3498, 0.9566, 0.35, 0.9566, 0.35, 0.9571, 0.3512, 0.9566, 0.3512, 0.9566, 0.35, 0.9571, 0.35, 0.9571, 0.3513, 0.9566, 0.3513, 0.9566, 0.3512, 0.9571, 0.3512, 0.9566, 0.3513, 0.9561, 0.3513, 0.9561, 0.3512, 0.9566, 0.3512, 0.9571, 0.3513, 0.9571, 0.3513, 0.9571, 0.3512, 0.9571, 0.3512, 0.9566, 0.35, 0.9566, 0.35, 0.9566, 0.3512, 0.9566, 0.3512, 0.9581, 0.3514, 0.9576, 0.3514, 0.9576, 0.3513, 0.9581, 0.3513, 0.9571, 0.3528, 0.9571, 0.3528, 0.9571, 0.3533, 0.9571, 0.3533, 0.9586, 0.3527, 0.9586, 0.3527, 0.9586, 0.3528, 0.9586, 0.3528, 0.9586, 0.3514, 0.9581, 0.3514, 0.9581, 0.3513, 0.9586, 0.3513, 0.9581, 0.3514, 0.9581, 0.3514, 0.9581, 0.3513, 0.9581, 0.3513, 0.9561, 0.3533, 0.9561, 0.3533, 0.9561, 0.3528, 0.9561, 0.3528, 0.9581, 0.3527, 0.9581, 0.3527, 0.9581, 0.3514, 0.9581, 0.3514, 0.9586, 0.3527, 0.9581, 0.3527, 0.9581, 0.3514, 0.9586, 0.3514, 0.9586, 0.3513, 0.9586, 0.3513, 0.9586, 0.3514, 0.9586, 0.3514, 0.9581, 0.3527, 0.9576, 0.3527, 0.9576, 0.3514, 0.9581, 0.3514, 0.9581, 0.3528, 0.9576, 0.3528, 0.9576, 0.3527, 0.9581, 0.3527, 0.9586, 0.3528, 0.9581, 0.3528, 0.9581, 0.3527, 0.9586, 0.3527, 0.9581, 0.3528, 0.9581, 0.3528, 0.9581, 0.3527, 0.9581, 0.3527, 0.9586, 0.3514, 0.9586, 0.3514, 0.9586, 0.3527, 0.9586, 0.3527, 0.9561, 0.3514, 0.9556, 0.3514, 0.9556, 0.3513, 0.9561, 0.3513, 0.9587, 0.3533, 0.9587, 0.3533, 0.9587, 0.3528, 0.9587, 0.3528, 0.9556, 0.3527, 0.9556, 0.3527, 0.9556, 0.3528, 0.9556, 0.3528, 0.9556, 0.3514, 0.9551, 0.3514, 0.9551, 0.3513, 0.9556, 0.3513, 0.9561, 0.3514, 0.9561, 0.3514, 0.9561, 0.3513, 0.9561, 0.3513, 0.9587, 0.3533, 0.9586, 0.3533, 0.9586, 0.3528, 0.9587, 0.3528, 0.9561, 0.3527, 0.9561, 0.3527, 0.9561, 0.3514, 0.9561, 0.3514, 0.9556, 0.3527, 0.9551, 0.3527, 0.9551, 0.3514, 0.9556, 0.3514, 0.9556, 0.3513, 0.9556, 0.3513, 0.9556, 0.3514, 0.9556, 0.3514, 0.9561, 0.3527, 0.9556, 0.3527, 0.9556, 0.3514, 0.9561, 0.3514, 0.9561, 0.3528, 0.9556, 0.3528, 0.9556, 0.3527, 0.9561, 0.3527, 0.9556, 0.3528, 0.9551, 0.3528, 0.9551, 0.3527, 0.9556, 0.3527, 0.9561, 0.3528, 0.9561, 0.3528, 0.9561, 0.3527, 0.9561, 0.3527, 0.9556, 0.3514, 0.9556, 0.3514, 0.9556, 0.3527, 0.9556, 0.3527, 0.9576, 0.3514, 0.9571, 0.3514, 0.9571, 0.3513, 0.9576, 0.3513, 0.9585, 0.3533, 0.9585, 0.3533, 0.9585, 0.3528, 0.9585, 0.3528, 0.9571, 0.3527, 0.9571, 0.3527, 0.9571, 0.3528, 0.9571, 0.3528, 0.9586, 0.35, 0.9581, 0.35, 0.9581, 0.3498, 0.9586, 0.3498, 0.9581, 0.35, 0.9581, 0.35, 0.9581, 0.3498, 0.9581, 0.3498, 0.9585, 0.3533, 0.9585, 0.3533, 0.9585, 0.3528, 0.9585, 0.3528, 0.9581, 0.3512, 0.9581, 0.3512, 0.9581, 0.35, 0.9581, 0.35, 0.9586, 0.3512, 0.9581, 0.3512, 0.9581, 0.35, 0.9586, 0.35, 0.9571, 0.3513, 0.9571, 0.3513, 0.9571, 0.3514, 0.9571, 0.3514, 0.9576, 0.3527, 0.9571, 0.3527, 0.9571, 0.3514, 0.9576, 0.3514, 0.9576, 0.3528, 0.9571, 0.3528, 0.9571, 0.3527, 0.9576, 0.3527, 0.9586, 0.3513, 0.9581, 0.3513, 0.9581, 0.3512, 0.9586, 0.3512, 0.9581, 0.3513, 0.9581, 0.3513, 0.9581, 0.3512, 0.9581, 0.3512, 0.9571, 0.3514, 0.9571, 0.3514, 0.9571, 0.3527, 0.9571, 0.3527, 0.9576, 0.35, 0.9571, 0.35, 0.9571, 0.3498, 0.9576, 0.3498, 0.9586, 0.3528, 0.9586, 0.3528, 0.9586, 0.3533, 0.9586, 0.3533, 0.9571, 0.3512, 0.9571, 0.3512, 0.9571, 0.3513, 0.9571, 0.3513, 0.9576, 0.3512, 0.9581, 0.3512, 0.9581, 0.3513, 0.9576, 0.3513, 0.9581, 0.3512, 0.9581, 0.3512, 0.9581, 0.3513, 0.9581, 0.3513, 0.9586, 0.3533, 0.9586, 0.3533, 0.9586, 0.3528, 0.9586, 0.3528, 0.9581, 0.3499, 0.9581, 0.3499, 0.9581, 0.3512, 0.9581, 0.3512, 0.9576, 0.3499, 0.9581, 0.3499, 0.9581, 0.3512, 0.9576, 0.3512, 0.9571, 0.3498, 0.9571, 0.3498, 0.9571, 0.35, 0.9571, 0.35, 0.9576, 0.3512, 0.9571, 0.3512, 0.9571, 0.35, 0.9576, 0.35, 0.9576, 0.3513, 0.9571, 0.3513, 0.9571, 0.3512, 0.9576, 0.3512, 0.9576, 0.3498, 0.9581, 0.3498, 0.9581, 0.3499, 0.9576, 0.3499, 0.9581, 0.3498, 0.9581, 0.3498, 0.9581, 0.3499, 0.9581, 0.3499, 0.9571, 0.35, 0.9571, 0.35, 0.9571, 0.3512, 0.9571, 0.3512, 0.9571, 0.3514, 0.9566, 0.3514, 0.9566, 0.3513, 0.9571, 0.3513, 0.9571, 0.3528, 0.9571, 0.3528, 0.9571, 0.3533, 0.9571, 0.3533, 0.9566, 0.3527, 0.9566, 0.3527, 0.9566, 0.3528, 0.9566, 0.3528, 0.9561, 0.3527, 0.9566, 0.3527, 0.9566, 0.3528, 0.9561, 0.3528, 0.9566, 0.3527, 0.9566, 0.3527, 0.9566, 0.3528, 0.9566, 0.3528, 0.9571, 0.3528, 0.9571, 0.3528, 0.9571, 0.3533, 0.9571, 0.3533, 0.9566, 0.3514, 0.9566, 0.3514, 0.9566, 0.3527, 0.9566, 0.3527, 0.9561, 0.3514, 0.9566, 0.3514, 0.9566, 0.3527, 0.9561, 0.3527, 0.9566, 0.3513, 0.9566, 0.3513, 0.9566, 0.3514, 0.9566, 0.3514, 0.9571, 0.3527, 0.9566, 0.3527, 0.9566, 0.3514, 0.9571, 0.3514, 0.9571, 0.3528, 0.9566, 0.3528, 0.9566, 0.3527, 0.9571, 0.3527, 0.9561, 0.3513, 0.9566, 0.3513, 0.9566, 0.3514, 0.9561, 0.3514, 0.9566, 0.3513, 0.9566, 0.3513, 0.9566, 0.3514, 0.9566, 0.3514, 0.9566, 0.3514, 0.9566, 0.3514, 0.9566, 0.3527, 0.9566, 0.3527, 0.9552, 0.3531, 0.9551, 0.3531, 0.9551, 0.353, 0.9552, 0.353, 0.9577, 0.3531, 0.9576, 0.353, 0.9576, 0.353, 0.9577, 0.3529, 0.958, 0.3529, 0.958, 0.353, 0.958, 0.3531, 0.958, 0.3531, 0.9579, 0.3531, 0.9578, 0.353, 0.9578, 0.353, 0.9579, 0.3529, 0.9578, 0.3529, 0.9578, 0.3528, 0.958, 0.3528, 0.958, 0.3529, 0.956, 0.3531, 0.956, 0.353, 0.9561, 0.353, 0.9561, 0.3531, 0.9557, 0.353, 0.9558, 0.353, 0.9558, 0.3531, 0.9557, 0.3531, 0.9555, 0.353, 0.9556, 0.353, 0.9556, 0.3531, 0.9555, 0.3531, 0.9556, 0.353, 0.9557, 0.353, 0.9557, 0.3531, 0.9556, 0.3531, 0.9585, 0.3529, 0.9584, 0.3529, 0.9584, 0.3528, 0.9585, 0.3528, 0.9584, 0.3528, 0.9584, 0.3529, 0.9583, 0.3529, 0.9583, 0.3528, 0.9558, 0.3531, 0.9558, 0.353, 0.9559, 0.353, 0.9559, 0.3531, 0.4497, 0.6524, 0.4497, 0.6517, 0.4497, 0.6517, 0.4497, 0.6524, 0.4497, 0.6524, 0.4497, 0.6517, 0.4497, 0.6517, 0.4497, 0.6524, 0.4498, 0.6524, 0.4498, 0.6517, 0.4498, 0.6517, 0.4498, 0.6524, 0.4483, 0.6544, 0.4483, 0.6544, 0.4484, 0.6544, 0.4483, 0.6544, 0.4483, 0.6544, 0.4497, 0.6524, 0.4497, 0.6517, 0.4497, 0.6517, 0.4497, 0.6524, 0.4497, 0.6524, 0.4497, 0.6517, 0.4498, 0.6517, 0.4498, 0.6524, 0.4483, 0.6543, 0.4484, 0.6543, 0.4483, 0.6544, 0.4483, 0.6544, 0.4483, 0.6543, 0.4497, 0.6558, 0.4497, 0.6552, 0.4498, 0.6552, 0.4498, 0.6558, 0.4497, 0.6552, 0.4497, 0.6545, 0.4498, 0.6545, 0.4498, 0.6552, 0.4497, 0.6545, 0.4497, 0.6538, 0.4498, 0.6538, 0.4498, 0.6545, 0.4497, 0.6538, 0.4497, 0.6531, 0.4498, 0.6531, 0.4498, 0.6538, 0.4497, 0.6531, 0.4497, 0.6524, 0.4498, 0.6524, 0.4498, 0.6531, 0.4497, 0.6558, 0.4497, 0.6552, 0.4497, 0.6552, 0.4497, 0.6558, 0.4497, 0.6552, 0.4497, 0.6545, 0.4497, 0.6545, 0.4497, 0.6552, 0.4497, 0.6545, 0.4497, 0.6538, 0.4497, 0.6538, 0.4497, 0.6545, 0.4497, 0.6538, 0.4497, 0.6531, 0.4497, 0.6531, 0.4497, 0.6538, 0.4497, 0.6531, 0.4497, 0.6524, 0.4497, 0.6524, 0.4497, 0.6531, 0.4498, 0.6558, 0.4498, 0.6552, 0.4498, 0.6552, 0.4498, 0.6558, 0.4498, 0.6552, 0.4498, 0.6545, 0.4498, 0.6545, 0.4498, 0.6552, 0.4498, 0.6545, 0.4498, 0.6538, 0.4498, 0.6538, 0.4498, 0.6545, 0.4498, 0.6538, 0.4498, 0.6531, 0.4498, 0.6531, 0.4498, 0.6538, 0.4498, 0.6531, 0.4498, 0.6524, 0.4498, 0.6524, 0.4498, 0.6531, 0.4497, 0.6558, 0.4497, 0.6552, 0.4497, 0.6552, 0.4497, 0.6558, 0.4497, 0.6552, 0.4497, 0.6545, 0.4497, 0.6545, 0.4497, 0.6552, 0.4497, 0.6545, 0.4497, 0.6538, 0.4497, 0.6538, 0.4497, 0.6545, 0.4497, 0.6538, 0.4497, 0.6531, 0.4497, 0.6531, 0.4497, 0.6538, 0.4497, 0.6531, 0.4497, 0.6524, 0.4497, 0.6524, 0.4497, 0.6531, 0.4497, 0.6558, 0.4497, 0.6552, 0.4497, 0.6552, 0.4497, 0.6558, 0.4497, 0.6552, 0.4497, 0.6545, 0.4497, 0.6545, 0.4497, 0.6552, 0.4497, 0.6545, 0.4497, 0.6538, 0.4497, 0.6538, 0.4497, 0.6545, 0.4497, 0.6538, 0.4497, 0.6531, 0.4497, 0.6531, 0.4497, 0.6538, 0.4497, 0.6531, 0.4497, 0.6524, 0.4497, 0.6524, 0.4497, 0.6531, 0.9555, 0.3531, 0.9554, 0.3531, 0.9554, 0.353, 0.9555, 0.353, 0.9554, 0.3531, 0.9553, 0.3531, 0.9553, 0.353, 0.9554, 0.353, 0.9555, 0.3531, 0.9555, 0.3531, 0.9555, 0.353, 0.9555, 0.353, 0.9553, 0.3531, 0.9552, 0.3531, 0.9552, 0.353, 0.9553, 0.353, 0.9578, 0.3528, 0.9578, 0.3529, 0.9577, 0.3529, 0.9577, 0.3528, 0.9562, 0.353, 0.9562, 0.3531, 0.9561, 0.3531, 0.9561, 0.353, 0.4496, 0.6524, 0.4496, 0.6517, 0.4496, 0.6517, 0.4496, 0.6524, 0.4496, 0.6524, 0.4496, 0.6517, 0.4497, 0.6517, 0.4497, 0.6524, 0.4498, 0.6524, 0.4498, 0.6517, 0.4498, 0.6517, 0.4498, 0.6524, 0.4482, 0.6544, 0.4482, 0.6544, 0.4482, 0.6544, 0.4482, 0.6544, 0.4482, 0.6544, 0.4496, 0.6524, 0.4496, 0.6517, 0.4496, 0.6517, 0.4496, 0.6524, 0.4496, 0.6524, 0.4496, 0.6517, 0.4496, 0.6517, 0.4496, 0.6524, 0.4482, 0.6544, 0.4482, 0.6543, 0.4482, 0.6543, 0.4482, 0.6543, 0.4482, 0.6543, 0.4496, 0.6558, 0.4496, 0.6552, 0.4496, 0.6552, 0.4496, 0.6558, 0.4496, 0.6552, 0.4496, 0.6545, 0.4496, 0.6545, 0.4496, 0.6552, 0.4496, 0.6545, 0.4496, 0.6538, 0.4496, 0.6538, 0.4496, 0.6545, 0.4496, 0.6538, 0.4496, 0.6531, 0.4496, 0.6531, 0.4496, 0.6538, 0.4496, 0.6531, 0.4496, 0.6524, 0.4496, 0.6524, 0.4496, 0.6531, 0.4496, 0.6558, 0.4496, 0.6552, 0.4496, 0.6552, 0.4496, 0.6558, 0.4496, 0.6552, 0.4496, 0.6545, 0.4496, 0.6545, 0.4496, 0.6552, 0.4496, 0.6545, 0.4496, 0.6538, 0.4496, 0.6538, 0.4496, 0.6545, 0.4496, 0.6538, 0.4496, 0.6531, 0.4496, 0.6531, 0.4496, 0.6538, 0.4496, 0.6531, 0.4496, 0.6524, 0.4496, 0.6524, 0.4496, 0.6531, 0.4498, 0.6558, 0.4498, 0.6552, 0.4498, 0.6552, 0.4498, 0.6558, 0.4498, 0.6552, 0.4498, 0.6545, 0.4498, 0.6545, 0.4498, 0.6552, 0.4498, 0.6545, 0.4498, 0.6538, 0.4498, 0.6538, 0.4498, 0.6545, 0.4498, 0.6538, 0.4498, 0.6531, 0.4498, 0.6531, 0.4498, 0.6538, 0.4498, 0.6531, 0.4498, 0.6524, 0.4498, 0.6524, 0.4498, 0.6531, 0.4496, 0.6558, 0.4496, 0.6552, 0.4497, 0.6552, 0.4497, 0.6558, 0.4496, 0.6552, 0.4496, 0.6545, 0.4497, 0.6545, 0.4497, 0.6552, 0.4496, 0.6545, 0.4496, 0.6538, 0.4497, 0.6538, 0.4497, 0.6545, 0.4496, 0.6538, 0.4496, 0.6531, 0.4497, 0.6531, 0.4497, 0.6538, 0.4496, 0.6531, 0.4496, 0.6524, 0.4497, 0.6524, 0.4497, 0.6531, 0.4496, 0.6558, 0.4496, 0.6552, 0.4496, 0.6552, 0.4496, 0.6558, 0.4496, 0.6552, 0.4496, 0.6545, 0.4496, 0.6545, 0.4496, 0.6552, 0.4496, 0.6545, 0.4496, 0.6538, 0.4496, 0.6538, 0.4496, 0.6545, 0.4496, 0.6538, 0.4496, 0.6531, 0.4496, 0.6531, 0.4496, 0.6538, 0.4496, 0.6531, 0.4496, 0.6524, 0.4496, 0.6524, 0.4496, 0.6531, 0.45, 0.6554, 0.45, 0.6558, 0.4499, 0.6558, 0.4499, 0.6554, 0.4499, 0.6554, 0.4499, 0.6558, 0.4499, 0.6558, 0.4499, 0.6554, 0.4499, 0.6521, 0.4499, 0.6517, 0.4499, 0.6517, 0.4499, 0.6521, 0.4499, 0.6538, 0.4499, 0.654, 0.4499, 0.654, 0.4499, 0.6538, 0.4499, 0.6554, 0.4499, 0.6558, 0.4499, 0.6558, 0.4499, 0.6554, 0.4499, 0.6554, 0.4499, 0.6558, 0.4499, 0.6558, 0.4499, 0.6554, 0.45, 0.6538, 0.45, 0.654, 0.4499, 0.654, 0.4499, 0.6538, 0.4499, 0.6517, 0.4499, 0.6522, 0.4499, 0.6522, 0.4499, 0.6517, 0.4499, 0.6522, 0.4499, 0.6525, 0.4499, 0.6525, 0.4499, 0.6522, 0.4499, 0.6525, 0.4499, 0.6529, 0.4499, 0.6529, 0.4499, 0.6525, 0.4499, 0.6532, 0.4499, 0.6535, 0.4499, 0.6535, 0.4499, 0.6532, 0.4499, 0.6535, 0.4499, 0.6538, 0.4499, 0.6538, 0.4499, 0.6535, 0.4499, 0.654, 0.4499, 0.6542, 0.4499, 0.6542, 0.4499, 0.654, 0.4499, 0.6542, 0.4499, 0.6546, 0.4499, 0.6546, 0.4499, 0.6542, 0.4499, 0.6546, 0.4499, 0.6549, 0.4499, 0.6549, 0.4499, 0.6546, 0.4499, 0.6549, 0.4499, 0.6554, 0.4499, 0.6554, 0.4499, 0.6549, 0.4499, 0.6517, 0.4499, 0.6522, 0.4499, 0.6522, 0.4499, 0.6517, 0.4499, 0.6522, 0.4499, 0.6525, 0.4499, 0.6525, 0.4499, 0.6522, 0.4499, 0.6525, 0.4499, 0.6529, 0.4499, 0.6529, 0.4499, 0.6525, 0.4499, 0.6532, 0.4499, 0.6535, 0.4499, 0.6535, 0.4499, 0.6532, 0.4499, 0.6535, 0.4499, 0.6538, 0.4499, 0.6538, 0.4499, 0.6535, 0.4499, 0.654, 0.4499, 0.6542, 0.4499, 0.6542, 0.4499, 0.654, 0.4499, 0.6542, 0.4499, 0.6546, 0.4499, 0.6546, 0.4499, 0.6542, 0.4499, 0.6546, 0.4499, 0.6549, 0.4499, 0.6549, 0.4499, 0.6546, 0.4499, 0.6549, 0.4499, 0.6554, 0.4499, 0.6554, 0.4499, 0.6549, 0.4499, 0.6558, 0.4499, 0.6553, 0.4499, 0.6553, 0.4499, 0.6558, 0.4499, 0.6553, 0.4499, 0.655, 0.4499, 0.655, 0.4499, 0.6553, 0.4499, 0.655, 0.4499, 0.6546, 0.4499, 0.6546, 0.4499, 0.655, 0.4499, 0.6543, 0.4499, 0.654, 0.4499, 0.654, 0.4499, 0.6543, 0.4499, 0.654, 0.4499, 0.6537, 0.4499, 0.6537, 0.4499, 0.654, 0.4499, 0.6535, 0.4499, 0.6533, 0.4499, 0.6533, 0.4499, 0.6535, 0.4499, 0.6533, 0.4499, 0.6529, 0.4499, 0.6529, 0.4499, 0.6533, 0.4499, 0.6529, 0.4499, 0.6526, 0.4499, 0.6526, 0.4499, 0.6529, 0.4499, 0.6526, 0.4499, 0.6521, 0.4499, 0.6521, 0.4499, 0.6526, 0.4499, 0.6517, 0.4499, 0.6522, 0.4499, 0.6522, 0.4499, 0.6517, 0.4499, 0.6522, 0.4499, 0.6525, 0.4499, 0.6525, 0.4499, 0.6522, 0.4499, 0.6525, 0.4499, 0.6529, 0.4499, 0.6529, 0.4499, 0.6525, 0.4499, 0.6532, 0.4499, 0.6535, 0.4499, 0.6535, 0.4499, 0.6532, 0.4499, 0.6535, 0.4499, 0.6538, 0.4499, 0.6538, 0.4499, 0.6535, 0.4499, 0.654, 0.4499, 0.6542, 0.4499, 0.6542, 0.4499, 0.654, 0.4499, 0.6542, 0.4499, 0.6546, 0.4499, 0.6546, 0.4499, 0.6542, 0.4499, 0.6546, 0.4499, 0.6549, 0.4499, 0.6549, 0.4499, 0.6546, 0.4499, 0.6549, 0.4499, 0.6554, 0.4499, 0.6554, 0.4499, 0.6549, 0.45, 0.6517, 0.45, 0.6522, 0.4499, 0.6522, 0.4499, 0.6517, 0.45, 0.6522, 0.45, 0.6525, 0.4499, 0.6525, 0.4499, 0.6522, 0.45, 0.6525, 0.45, 0.6529, 0.4499, 0.6529, 0.4499, 0.6525, 0.45, 0.6532, 0.45, 0.6535, 0.4499, 0.6535, 0.4499, 0.6532, 0.45, 0.6535, 0.45, 0.6538, 0.4499, 0.6538, 0.4499, 0.6535, 0.45, 0.654, 0.45, 0.6542, 0.4499, 0.6542, 0.4499, 0.654, 0.45, 0.6542, 0.45, 0.6546, 0.4499, 0.6546, 0.4499, 0.6542, 0.45, 0.6546, 0.45, 0.6549, 0.4499, 0.6549, 0.4499, 0.6546, 0.45, 0.6549, 0.45, 0.6554, 0.4499, 0.6554, 0.4499, 0.6549, 0.4499, 0.6537, 0.4499, 0.6535, 0.4499, 0.6535, 0.4499, 0.6537, 0.4499, 0.6538, 0.4499, 0.654, 0.4499, 0.654, 0.4499, 0.6538, 0.4499, 0.6538, 0.4499, 0.654, 0.4499, 0.654, 0.4499, 0.6538, 0.45, 0.6529, 0.45, 0.6532, 0.4499, 0.6532, 0.4499, 0.6529, 0.4499, 0.6529, 0.4499, 0.6532, 0.4499, 0.6532, 0.4499, 0.6529, 0.4499, 0.6546, 0.4499, 0.6543, 0.4499, 0.6543, 0.4499, 0.6546, 0.4499, 0.6529, 0.4499, 0.6532, 0.4499, 0.6532, 0.4499, 0.6529, 0.4499, 0.6529, 0.4499, 0.6532, 0.4499, 0.6532, 0.4499, 0.6529, 0.4499, 0.6554, 0.4499, 0.6558, 0.4499, 0.6558, 0.4499, 0.6554, 0.4499, 0.6554, 0.4499, 0.6558, 0.4499, 0.6558, 0.4499, 0.6554, 0.4499, 0.6521, 0.4499, 0.6517, 0.4499, 0.6517, 0.4499, 0.6521, 0.4499, 0.6538, 0.4499, 0.654, 0.4499, 0.654, 0.4499, 0.6538, 0.45, 0.6554, 0.45, 0.6558, 0.45, 0.6558, 0.45, 0.6554, 0.45, 0.6554, 0.45, 0.6558, 0.45, 0.6558, 0.45, 0.6554, 0.4499, 0.6538, 0.4499, 0.654, 0.4499, 0.654, 0.4499, 0.6538, 0.45, 0.6517, 0.45, 0.6522, 0.45, 0.6522, 0.45, 0.6517, 0.45, 0.6522, 0.45, 0.6525, 0.45, 0.6525, 0.45, 0.6522, 0.45, 0.6525, 0.45, 0.6529, 0.45, 0.6529, 0.45, 0.6525, 0.45, 0.6532, 0.45, 0.6535, 0.45, 0.6535, 0.45, 0.6532, 0.45, 0.6535, 0.45, 0.6538, 0.45, 0.6538, 0.45, 0.6535, 0.45, 0.654, 0.45, 0.6542, 0.45, 0.6542, 0.45, 0.654, 0.45, 0.6542, 0.45, 0.6546, 0.45, 0.6546, 0.45, 0.6542, 0.45, 0.6546, 0.45, 0.6549, 0.45, 0.6549, 0.45, 0.6546, 0.45, 0.6549, 0.45, 0.6554, 0.45, 0.6554, 0.45, 0.6549, 0.45, 0.6517, 0.45, 0.6522, 0.45, 0.6522, 0.45, 0.6517, 0.45, 0.6522, 0.45, 0.6525, 0.45, 0.6525, 0.45, 0.6522, 0.45, 0.6525, 0.45, 0.6529, 0.45, 0.6529, 0.45, 0.6525, 0.45, 0.6532, 0.45, 0.6535, 0.45, 0.6535, 0.45, 0.6532, 0.45, 0.6535, 0.45, 0.6538, 0.45, 0.6538, 0.45, 0.6535, 0.45, 0.654, 0.45, 0.6542, 0.45, 0.6542, 0.45, 0.654, 0.45, 0.6542, 0.45, 0.6546, 0.45, 0.6546, 0.45, 0.6542, 0.45, 0.6546, 0.45, 0.6549, 0.45, 0.6549, 0.45, 0.6546, 0.45, 0.6549, 0.45, 0.6554, 0.45, 0.6554, 0.45, 0.6549, 0.4499, 0.6558, 0.4498, 0.6553, 0.4499, 0.6553, 0.4499, 0.6558, 0.4498, 0.6553, 0.4498, 0.655, 0.4498, 0.655, 0.4499, 0.6553, 0.4498, 0.655, 0.4498, 0.6546, 0.4498, 0.6546, 0.4498, 0.655, 0.4498, 0.6543, 0.4498, 0.654, 0.4498, 0.654, 0.4498, 0.6543, 0.4498, 0.654, 0.4498, 0.6537, 0.4498, 0.6537, 0.4498, 0.654, 0.4498, 0.6535, 0.4498, 0.6533, 0.4498, 0.6533, 0.4498, 0.6535, 0.4498, 0.6533, 0.4498, 0.6529, 0.4498, 0.6529, 0.4498, 0.6533, 0.4498, 0.6529, 0.4498, 0.6526, 0.4498, 0.6526, 0.4498, 0.6529, 0.4498, 0.6526, 0.4499, 0.6521, 0.4499, 0.6521, 0.4498, 0.6526, 0.4499, 0.6517, 0.4499, 0.6522, 0.4499, 0.6522, 0.4499, 0.6517, 0.4499, 0.6522, 0.4499, 0.6525, 0.4499, 0.6525, 0.4499, 0.6522, 0.4499, 0.6525, 0.4499, 0.6529, 0.4499, 0.6529, 0.4499, 0.6525, 0.4499, 0.6532, 0.4499, 0.6535, 0.4499, 0.6535, 0.4499, 0.6532, 0.4499, 0.6535, 0.4499, 0.6538, 0.4499, 0.6538, 0.4499, 0.6535, 0.4499, 0.654, 0.4499, 0.6542, 0.4499, 0.6542, 0.4499, 0.654, 0.4499, 0.6542, 0.4499, 0.6546, 0.4499, 0.6546, 0.4499, 0.6542, 0.4499, 0.6546, 0.4499, 0.6549, 0.4499, 0.6549, 0.4499, 0.6546, 0.4499, 0.6549, 0.4499, 0.6554, 0.4499, 0.6554, 0.4499, 0.6549, 0.4499, 0.6517, 0.4499, 0.6522, 0.4499, 0.6522, 0.4499, 0.6517, 0.4499, 0.6522, 0.4499, 0.6525, 0.4499, 0.6525, 0.4499, 0.6522, 0.4499, 0.6525, 0.4499, 0.6529, 0.4499, 0.6529, 0.4499, 0.6525, 0.4499, 0.6532, 0.4499, 0.6535, 0.4499, 0.6535, 0.4499, 0.6532, 0.4499, 0.6535, 0.4499, 0.6538, 0.4499, 0.6538, 0.4499, 0.6535, 0.4499, 0.654, 0.4499, 0.6542, 0.4499, 0.6542, 0.4499, 0.654, 0.4499, 0.6542, 0.4499, 0.6546, 0.4499, 0.6546, 0.4499, 0.6542, 0.4499, 0.6546, 0.4499, 0.6549, 0.4499, 0.6549, 0.4499, 0.6546, 0.4499, 0.6549, 0.4499, 0.6554, 0.4499, 0.6554, 0.4499, 0.6549, 0.4498, 0.6537, 0.4498, 0.6535, 0.4498, 0.6535, 0.4498, 0.6537, 0.45, 0.6538, 0.45, 0.654, 0.45, 0.654, 0.45, 0.6538, 0.45, 0.6538, 0.45, 0.654, 0.45, 0.654, 0.45, 0.6538, 0.4499, 0.6529, 0.4499, 0.6532, 0.4499, 0.6532, 0.4499, 0.6529, 0.4499, 0.6529, 0.4499, 0.6532, 0.4499, 0.6532, 0.4499, 0.6529, 0.4498, 0.6546, 0.4498, 0.6543, 0.4498, 0.6543, 0.4498, 0.6546, 0.45, 0.6529, 0.45, 0.6532, 0.45, 0.6532, 0.45, 0.6529, 0.45, 0.6529, 0.45, 0.6532, 0.45, 0.6532, 0.45, 0.6529, 0.4474, 0.6542, 0.4475, 0.6542, 0.4475, 0.6542, 0.4474, 0.6542, 0.4474, 0.6542, 0.4475, 0.6542, 0.4475, 0.6542, 0.4474, 0.6542, 0.4474, 0.6542, 0.4475, 0.6542, 0.4474, 0.6542, 0.4474, 0.6542, 0.4471, 0.6542, 0.4471, 0.6543, 0.4471, 0.6543, 0.4471, 0.6542, 0.4471, 0.6542, 0.4471, 0.6543, 0.4471, 0.6542, 0.4471, 0.6542, 0.4471, 0.6542, 0.4471, 0.6542, 0.4471, 0.6542, 0.4471, 0.6542, 0.4475, 0.6542, 0.4475, 0.6543, 0.4475, 0.6543, 0.4475, 0.6542, 0.4475, 0.6542, 0.4475, 0.6543, 0.4475, 0.6543, 0.4475, 0.6542, 0.4475, 0.6542, 0.4475, 0.6543, 0.4475, 0.6543, 0.4474, 0.6542, 0.4471, 0.6543, 0.4471, 0.6543, 0.4471, 0.6543, 0.4471, 0.6543, 0.4471, 0.6543, 0.4471, 0.6543, 0.4471, 0.6543, 0.4471, 0.6542, 0.4471, 0.6542, 0.4471, 0.6543, 0.4471, 0.6543, 0.4471, 0.6542, 0.4475, 0.6543, 0.4475, 0.6543, 0.4475, 0.6543, 0.4475, 0.6543, 0.4475, 0.6543, 0.4475, 0.6543, 0.4475, 0.6543, 0.4475, 0.6543, 0.4475, 0.6543, 0.4475, 0.6543, 0.4475, 0.6543, 0.4475, 0.6543, 0.4471, 0.6543, 0.4471, 0.6543, 0.4471, 0.6543, 0.4471, 0.6543, 0.4471, 0.6543, 0.4471, 0.6543, 0.4471, 0.6543, 0.4471, 0.6543, 0.4471, 0.6543, 0.4471, 0.6543, 0.4471, 0.6544, 0.4471, 0.6543, 0.4475, 0.6543, 0.4475, 0.6544, 0.4475, 0.6544, 0.4475, 0.6543, 0.4475, 0.6543, 0.4475, 0.6544, 0.4475, 0.6543, 0.4475, 0.6543, 0.4475, 0.6543, 0.4475, 0.6543, 0.4474, 0.6543, 0.4475, 0.6543, 0.4471, 0.6543, 0.4472, 0.6543, 0.4472, 0.6543, 0.4471, 0.6543, 0.4471, 0.6543, 0.4472, 0.6543, 0.4472, 0.6544, 0.4471, 0.6543, 0.4471, 0.6543, 0.4472, 0.6544, 0.4472, 0.6544, 0.4471, 0.6544, 0.4475, 0.6544, 0.4474, 0.6544, 0.4474, 0.6543, 0.4475, 0.6544, 0.4475, 0.6544, 0.4474, 0.6543, 0.4474, 0.6543, 0.4475, 0.6543, 0.4475, 0.6543, 0.4474, 0.6543, 0.4474, 0.6543, 0.4474, 0.6543, 0.4472, 0.6543, 0.4472, 0.6543, 0.4472, 0.6543, 0.4472, 0.6543, 0.4472, 0.6543, 0.4472, 0.6543, 0.4472, 0.6543, 0.4472, 0.6544, 0.4472, 0.6544, 0.4472, 0.6543, 0.4472, 0.6543, 0.4472, 0.6544, 0.4474, 0.6544, 0.4474, 0.6543, 0.4474, 0.6543, 0.4474, 0.6543, 0.4474, 0.6543, 0.4474, 0.6543, 0.4474, 0.6543, 0.4474, 0.6543, 0.4474, 0.6543, 0.4474, 0.6543, 0.4474, 0.6543, 0.4474, 0.6543, 0.4472, 0.6543, 0.4472, 0.6543, 0.4472, 0.6543, 0.4472, 0.6543, 0.4472, 0.6543, 0.4472, 0.6543, 0.4472, 0.6543, 0.4472, 0.6543, 0.4472, 0.6543, 0.4472, 0.6543, 0.4472, 0.6543, 0.4472, 0.6543, 0.4474, 0.6543, 0.4474, 0.6542, 0.4474, 0.6542, 0.4474, 0.6543, 0.4474, 0.6543, 0.4474, 0.6542, 0.4474, 0.6543, 0.4474, 0.6543, 0.4474, 0.6543, 0.4474, 0.6543, 0.4474, 0.6543, 0.4474, 0.6543, 0.4472, 0.6543, 0.4472, 0.6542, 0.4472, 0.6542, 0.4472, 0.6543, 0.4472, 0.6543, 0.4472, 0.6542, 0.4472, 0.6542, 0.4472, 0.6543, 0.4472, 0.6543, 0.4472, 0.6542, 0.4472, 0.6542, 0.4472, 0.6543, 0.4474, 0.6542, 0.4474, 0.6542, 0.4474, 0.6542, 0.4474, 0.6542, 0.4474, 0.6542, 0.4474, 0.6542, 0.4474, 0.6542, 0.4474, 0.6543, 0.4474, 0.6543, 0.4474, 0.6542, 0.4474, 0.6542, 0.4474, 0.6543, 0.4472, 0.6542, 0.4471, 0.6542, 0.4471, 0.6542, 0.4472, 0.6542, 0.4472, 0.6542, 0.4471, 0.6542, 0.4471, 0.6542, 0.4472, 0.6542, 0.4472, 0.6542, 0.4471, 0.6542, 0.4471, 0.6542, 0.4472, 0.6542, 0.4473, 0.6544, 0.4473, 0.6544, 0.4473, 0.6543, 0.4473, 0.6544, 0.4473, 0.6544, 0.4473, 0.6543, 0.4473, 0.6543, 0.4473, 0.6543, 0.4473, 0.6543, 0.4473, 0.6543, 0.4473, 0.6543, 0.4473, 0.6543, 0.447, 0.6542, 0.447, 0.6543, 0.447, 0.6543, 0.447, 0.6542, 0.447, 0.6542, 0.447, 0.6543, 0.447, 0.6542, 0.447, 0.6542, 0.447, 0.6542, 0.447, 0.6542, 0.447, 0.6542, 0.447, 0.6542, 0.4473, 0.6544, 0.4472, 0.6543, 0.4472, 0.6543, 0.4473, 0.6543, 0.4473, 0.6543, 0.4472, 0.6543, 0.4473, 0.6543, 0.4473, 0.6543, 0.4473, 0.6543, 0.4473, 0.6543, 0.4473, 0.6543, 0.4473, 0.6543, 0.447, 0.6543, 0.447, 0.6543, 0.447, 0.6543, 0.447, 0.6543, 0.447, 0.6543, 0.447, 0.6543, 0.447, 0.6543, 0.447, 0.6542, 0.447, 0.6542, 0.447, 0.6543, 0.447, 0.6543, 0.447, 0.6542, 0.4472, 0.6543, 0.4472, 0.6542, 0.4472, 0.6542, 0.4472, 0.6543, 0.4472, 0.6543, 0.4472, 0.6542, 0.4473, 0.6543, 0.4473, 0.6543, 0.4473, 0.6543, 0.4473, 0.6543, 0.4473, 0.6543, 0.4473, 0.6543, 0.447, 0.6543, 0.447, 0.6543, 0.447, 0.6543, 0.447, 0.6543, 0.447, 0.6543, 0.447, 0.6543, 0.447, 0.6543, 0.447, 0.6543, 0.447, 0.6543, 0.447, 0.6543, 0.447, 0.6544, 0.447, 0.6543, 0.4472, 0.6542, 0.4473, 0.6542, 0.4473, 0.6542, 0.4472, 0.6542, 0.4472, 0.6542, 0.4473, 0.6542, 0.4473, 0.6542, 0.4473, 0.6543, 0.4473, 0.6543, 0.4473, 0.6542, 0.4473, 0.6542, 0.4473, 0.6543, 0.447, 0.6543, 0.447, 0.6543, 0.447, 0.6543, 0.447, 0.6543, 0.447, 0.6543, 0.447, 0.6543, 0.4471, 0.6544, 0.447, 0.6543, 0.447, 0.6543, 0.4471, 0.6544, 0.4471, 0.6544, 0.447, 0.6544, 0.4473, 0.6542, 0.4473, 0.6542, 0.4473, 0.6542, 0.4473, 0.6542, 0.4473, 0.6542, 0.4473, 0.6542, 0.4473, 0.6542, 0.4473, 0.6542, 0.4473, 0.6542, 0.4473, 0.6542, 0.4473, 0.6542, 0.4473, 0.6542, 0.447, 0.6543, 0.4471, 0.6543, 0.4471, 0.6543, 0.447, 0.6543, 0.447, 0.6543, 0.4471, 0.6543, 0.4471, 0.6543, 0.4471, 0.6544, 0.4471, 0.6544, 0.4471, 0.6543, 0.4471, 0.6543, 0.4471, 0.6544, 0.4473, 0.6542, 0.4474, 0.6543, 0.4474, 0.6543, 0.4473, 0.6542, 0.4473, 0.6542, 0.4474, 0.6543, 0.4473, 0.6543, 0.4473, 0.6542, 0.4473, 0.6542, 0.4473, 0.6543, 0.4473, 0.6543, 0.4473, 0.6542, 0.4471, 0.6543, 0.4471, 0.6543, 0.4471, 0.6543, 0.4471, 0.6543, 0.4471, 0.6543, 0.4471, 0.6543, 0.4471, 0.6543, 0.4471, 0.6543, 0.4471, 0.6543, 0.4471, 0.6543, 0.4471, 0.6543, 0.4471, 0.6543, 0.4474, 0.6543, 0.4474, 0.6543, 0.4474, 0.6543, 0.4474, 0.6543, 0.4474, 0.6543, 0.4474, 0.6543, 0.4473, 0.6543, 0.4473, 0.6543, 0.4473, 0.6543, 0.4473, 0.6543, 0.4473, 0.6543, 0.4473, 0.6543, 0.4471, 0.6543, 0.447, 0.6542, 0.447, 0.6542, 0.4471, 0.6543, 0.4471, 0.6543, 0.447, 0.6542, 0.4471, 0.6542, 0.4471, 0.6543, 0.4471, 0.6543, 0.4471, 0.6542, 0.4471, 0.6542, 0.4471, 0.6543, 0.4474, 0.6543, 0.4473, 0.6544, 0.4473, 0.6544, 0.4474, 0.6543, 0.4474, 0.6543, 0.4473, 0.6544, 0.4473, 0.6543, 0.4473, 0.6543, 0.4473, 0.6543, 0.4473, 0.6543, 0.4473, 0.6543, 0.4473, 0.6543, 0.447, 0.6542, 0.447, 0.6542, 0.447, 0.6542, 0.447, 0.6542, 0.447, 0.6542, 0.447, 0.6542, 0.447, 0.6542, 0.4471, 0.6542, 0.4471, 0.6542, 0.447, 0.6542, 0.447, 0.6542, 0.4471, 0.6542, 0.4479, 0.6544, 0.4478, 0.6544, 0.4478, 0.6543, 0.4479, 0.6544, 0.4479, 0.6544, 0.4478, 0.6543, 0.4478, 0.6543, 0.4479, 0.6543, 0.4479, 0.6543, 0.4478, 0.6543, 0.4478, 0.6543, 0.4479, 0.6543, 0.4466, 0.6543, 0.4466, 0.6543, 0.4466, 0.6543, 0.4466, 0.6543, 0.4466, 0.6543, 0.4466, 0.6543, 0.4467, 0.6543, 0.4466, 0.6544, 0.4466, 0.6544, 0.4467, 0.6543, 0.4467, 0.6543, 0.4466, 0.6544, 0.4478, 0.6544, 0.4478, 0.6543, 0.4478, 0.6543, 0.4478, 0.6543, 0.4478, 0.6543, 0.4478, 0.6543, 0.4478, 0.6543, 0.4478, 0.6543, 0.4478, 0.6543, 0.4478, 0.6543, 0.4478, 0.6543, 0.4478, 0.6543, 0.4466, 0.6543, 0.4466, 0.6543, 0.4466, 0.6543, 0.4466, 0.6543, 0.4466, 0.6543, 0.4466, 0.6543, 0.4467, 0.6543, 0.4467, 0.6543, 0.4467, 0.6543, 0.4467, 0.6543, 0.4467, 0.6543, 0.4467, 0.6543, 0.4478, 0.6543, 0.4478, 0.6542, 0.4478, 0.6542, 0.4478, 0.6543, 0.4478, 0.6543, 0.4478, 0.6542, 0.4478, 0.6543, 0.4478, 0.6543, 0.4478, 0.6543, 0.4478, 0.6543, 0.4478, 0.6543, 0.4478, 0.6543, 0.4466, 0.6543, 0.4466, 0.6542, 0.4466, 0.6542, 0.4466, 0.6543, 0.4466, 0.6543, 0.4466, 0.6542, 0.4466, 0.6542, 0.4467, 0.6543, 0.4467, 0.6543, 0.4466, 0.6542, 0.4466, 0.6542, 0.4467, 0.6543, 0.4478, 0.6542, 0.4478, 0.6542, 0.4478, 0.6542, 0.4478, 0.6542, 0.4478, 0.6542, 0.4478, 0.6542, 0.4478, 0.6542, 0.4478, 0.6543, 0.4478, 0.6543, 0.4478, 0.6542, 0.4478, 0.6542, 0.4478, 0.6543, 0.4466, 0.6542, 0.4466, 0.6542, 0.4466, 0.6542, 0.4466, 0.6542, 0.4466, 0.6542, 0.4466, 0.6542, 0.4466, 0.6542, 0.4466, 0.6542, 0.4466, 0.6542, 0.4466, 0.6542, 0.4466, 0.6542, 0.4466, 0.6542, 0.4478, 0.6542, 0.4479, 0.6542, 0.4479, 0.6542, 0.4478, 0.6542, 0.4478, 0.6542, 0.4479, 0.6542, 0.4479, 0.6542, 0.4478, 0.6542, 0.4478, 0.6542, 0.4479, 0.6542, 0.4479, 0.6542, 0.4478, 0.6542, 0.4466, 0.6542, 0.4466, 0.6543, 0.4466, 0.6543, 0.4466, 0.6542, 0.4466, 0.6542, 0.4466, 0.6543, 0.4465, 0.6542, 0.4466, 0.6542, 0.4466, 0.6542, 0.4465, 0.6542, 0.4465, 0.6542, 0.4466, 0.6542, 0.4479, 0.6542, 0.4479, 0.6543, 0.4479, 0.6543, 0.4479, 0.6542, 0.4479, 0.6542, 0.4479, 0.6543, 0.4479, 0.6543, 0.4479, 0.6542, 0.4479, 0.6542, 0.4479, 0.6543, 0.4479, 0.6543, 0.4479, 0.6542, 0.4466, 0.6543, 0.4466, 0.6543, 0.4466, 0.6543, 0.4466, 0.6543, 0.4466, 0.6543, 0.4466, 0.6543, 0.4465, 0.6543, 0.4465, 0.6542, 0.4465, 0.6542, 0.4465, 0.6543, 0.4465, 0.6543, 0.4465, 0.6542, 0.4479, 0.6543, 0.4479, 0.6543, 0.4479, 0.6543, 0.4479, 0.6543, 0.4479, 0.6543, 0.4479, 0.6543, 0.4479, 0.6543, 0.4479, 0.6543, 0.4479, 0.6543, 0.4479, 0.6543, 0.4479, 0.6543, 0.4479, 0.6543, 0.4466, 0.6543, 0.4466, 0.6543, 0.4466, 0.6543, 0.4466, 0.6543, 0.4466, 0.6543, 0.4466, 0.6543, 0.4466, 0.6543, 0.4465, 0.6543, 0.4465, 0.6543, 0.4466, 0.6543, 0.4466, 0.6544, 0.4465, 0.6543, 0.4479, 0.6543, 0.4479, 0.6544, 0.4479, 0.6544, 0.4479, 0.6543, 0.4479, 0.6543, 0.4479, 0.6544, 0.4479, 0.6543, 0.4479, 0.6543, 0.4479, 0.6543, 0.4479, 0.6543, 0.4479, 0.6543, 0.4479, 0.6543, 0.4466, 0.6543, 0.4466, 0.6543, 0.4466, 0.6543, 0.4466, 0.6543, 0.4466, 0.6543, 0.4466, 0.6543, 0.4466, 0.6544, 0.4466, 0.6543, 0.4466, 0.6543, 0.4466, 0.6544, 0.4466, 0.6544, 0.4466, 0.6544, 0.4462, 0.6542, 0.4462, 0.6542, 0.4462, 0.6542, 0.4462, 0.6542, 0.4462, 0.6542, 0.4462, 0.6542, 0.4462, 0.6542, 0.4462, 0.6542, 0.4462, 0.6542, 0.4462, 0.6542, 0.4462, 0.6542, 0.4462, 0.6542, 0.4469, 0.6543, 0.4469, 0.6543, 0.4469, 0.6543, 0.4469, 0.6543, 0.4469, 0.6543, 0.4469, 0.6543, 0.447, 0.6543, 0.4469, 0.6544, 0.4469, 0.6544, 0.447, 0.6543, 0.447, 0.6543, 0.4469, 0.6544, 0.4462, 0.6542, 0.4463, 0.6543, 0.4463, 0.6543, 0.4462, 0.6542, 0.4462, 0.6542, 0.4463, 0.6543, 0.4462, 0.6543, 0.4462, 0.6542, 0.4462, 0.6542, 0.4462, 0.6543, 0.4462, 0.6543, 0.4462, 0.6542, 0.4469, 0.6543, 0.4469, 0.6543, 0.4469, 0.6543, 0.4469, 0.6543, 0.4469, 0.6543, 0.4469, 0.6543, 0.447, 0.6543, 0.447, 0.6543, 0.447, 0.6543, 0.447, 0.6543, 0.447, 0.6543, 0.447, 0.6543, 0.4463, 0.6543, 0.4463, 0.6543, 0.4463, 0.6543, 0.4463, 0.6543, 0.4463, 0.6543, 0.4463, 0.6543, 0.4462, 0.6543, 0.4462, 0.6543, 0.4462, 0.6543, 0.4462, 0.6543, 0.4462, 0.6543, 0.4462, 0.6543, 0.4469, 0.6543, 0.4469, 0.6542, 0.4469, 0.6542, 0.4469, 0.6543, 0.4469, 0.6543, 0.4469, 0.6542, 0.4469, 0.6542, 0.447, 0.6543, 0.447, 0.6543, 0.4469, 0.6542, 0.4469, 0.6542, 0.447, 0.6543, 0.4463, 0.6543, 0.4462, 0.6544, 0.4462, 0.6544, 0.4463, 0.6543, 0.4463, 0.6543, 0.4462, 0.6544, 0.4462, 0.6543, 0.4462, 0.6543, 0.4462, 0.6543, 0.4462, 0.6543, 0.4462, 0.6543, 0.4462, 0.6543, 0.4469, 0.6542, 0.4469, 0.6542, 0.4469, 0.6542, 0.4469, 0.6542, 0.4469, 0.6542, 0.4469, 0.6542, 0.4469, 0.6542, 0.4469, 0.6542, 0.4469, 0.6542, 0.4469, 0.6542, 0.4469, 0.6542, 0.4469, 0.6542, 0.4462, 0.6544, 0.4462, 0.6544, 0.4462, 0.6543, 0.4462, 0.6544, 0.4462, 0.6544, 0.4462, 0.6543, 0.4462, 0.6543, 0.4462, 0.6543, 0.4462, 0.6543, 0.4462, 0.6543, 0.4462, 0.6543, 0.4462, 0.6543, 0.4469, 0.6542, 0.4469, 0.6543, 0.4468, 0.6543, 0.4469, 0.6542, 0.4469, 0.6542, 0.4468, 0.6543, 0.4468, 0.6542, 0.4469, 0.6542, 0.4469, 0.6542, 0.4468, 0.6542, 0.4468, 0.6542, 0.4469, 0.6542, 0.4462, 0.6544, 0.4461, 0.6543, 0.4461, 0.6543, 0.4462, 0.6543, 0.4462, 0.6543, 0.4461, 0.6543, 0.4461, 0.6543, 0.4462, 0.6543, 0.4462, 0.6543, 0.4461, 0.6543, 0.4462, 0.6543, 0.4462, 0.6543, 0.4469, 0.6543, 0.4469, 0.6543, 0.4468, 0.6543, 0.4468, 0.6543, 0.4468, 0.6543, 0.4468, 0.6543, 0.4468, 0.6543, 0.4468, 0.6542, 0.4468, 0.6542, 0.4468, 0.6543, 0.4468, 0.6543, 0.4468, 0.6542, 0.4461, 0.6543, 0.4461, 0.6542, 0.4461, 0.6542, 0.4461, 0.6543, 0.4461, 0.6543, 0.4461, 0.6542, 0.4461, 0.6543, 0.4461, 0.6543, 0.4461, 0.6543, 0.4461, 0.6543, 0.4462, 0.6543, 0.4462, 0.6543, 0.4469, 0.6543, 0.4469, 0.6543, 0.4469, 0.6543, 0.4468, 0.6543, 0.4468, 0.6543, 0.4469, 0.6543, 0.4469, 0.6543, 0.4468, 0.6543, 0.4468, 0.6543, 0.4469, 0.6543, 0.4469, 0.6544, 0.4468, 0.6543, 0.4461, 0.6542, 0.4462, 0.6542, 0.4462, 0.6542, 0.4461, 0.6542, 0.4461, 0.6542, 0.4462, 0.6542, 0.4462, 0.6542, 0.4461, 0.6543, 0.4461, 0.6543, 0.4462, 0.6542, 0.4462, 0.6542, 0.4462, 0.6543, 0.4469, 0.6543, 0.4469, 0.6543, 0.4469, 0.6543, 0.4469, 0.6543, 0.4469, 0.6543, 0.4469, 0.6543, 0.4469, 0.6544, 0.4469, 0.6543, 0.4469, 0.6543, 0.4469, 0.6544, 0.4469, 0.6544, 0.4469, 0.6544, 0.4484, 0.6542, 0.4484, 0.6542, 0.4484, 0.6542, 0.4484, 0.6542, 0.4484, 0.6542, 0.4484, 0.6542, 0.4484, 0.6542, 0.4484, 0.6542, 0.4484, 0.6542, 0.4484, 0.6542, 0.4484, 0.6542, 0.4484, 0.6542, 0.4477, 0.6543, 0.4478, 0.6543, 0.4478, 0.6543, 0.4477, 0.6543, 0.4477, 0.6543, 0.4478, 0.6543, 0.4478, 0.6543, 0.4477, 0.6544, 0.4477, 0.6544, 0.4478, 0.6543, 0.4478, 0.6543, 0.4478, 0.6544, 0.4484, 0.6542, 0.4485, 0.6543, 0.4485, 0.6543, 0.4484, 0.6542, 0.4484, 0.6542, 0.4485, 0.6543, 0.4485, 0.6543, 0.4484, 0.6542, 0.4484, 0.6542, 0.4485, 0.6543, 0.4485, 0.6543, 0.4484, 0.6542, 0.4478, 0.6543, 0.4478, 0.6543, 0.4478, 0.6543, 0.4478, 0.6543, 0.4478, 0.6543, 0.4478, 0.6543, 0.4478, 0.6543, 0.4478, 0.6543, 0.4478, 0.6543, 0.4478, 0.6543, 0.4478, 0.6543, 0.4478, 0.6543, 0.4485, 0.6543, 0.4485, 0.6543, 0.4485, 0.6543, 0.4485, 0.6543, 0.4485, 0.6543, 0.4485, 0.6543, 0.4485, 0.6543, 0.4485, 0.6543, 0.4485, 0.6543, 0.4485, 0.6543, 0.4485, 0.6543, 0.4485, 0.6543, 0.4478, 0.6543, 0.4477, 0.6542, 0.4477, 0.6542, 0.4478, 0.6543, 0.4478, 0.6543, 0.4477, 0.6542, 0.4477, 0.6542, 0.4478, 0.6543, 0.4478, 0.6543, 0.4477, 0.6542, 0.4478, 0.6542, 0.4478, 0.6543, 0.4485, 0.6543, 0.4484, 0.6544, 0.4484, 0.6544, 0.4485, 0.6543, 0.4485, 0.6543, 0.4484, 0.6544, 0.4484, 0.6543, 0.4485, 0.6543, 0.4485, 0.6543, 0.4484, 0.6543, 0.4484, 0.6543, 0.4485, 0.6543, 0.4477, 0.6542, 0.4477, 0.6542, 0.4477, 0.6542, 0.4477, 0.6542, 0.4477, 0.6542, 0.4477, 0.6542, 0.4477, 0.6542, 0.4477, 0.6542, 0.4477, 0.6542, 0.4477, 0.6542, 0.4477, 0.6542, 0.4478, 0.6542, 0.4484, 0.6544, 0.4484, 0.6544, 0.4484, 0.6543, 0.4484, 0.6544, 0.4484, 0.6544, 0.4484, 0.6543, 0.4484, 0.6543, 0.4484, 0.6543, 0.4484, 0.6543, 0.4484, 0.6543, 0.4484, 0.6543, 0.4484, 0.6543, 0.4477, 0.6542, 0.4477, 0.6543, 0.4477, 0.6543, 0.4477, 0.6542, 0.4477, 0.6542, 0.4477, 0.6543, 0.4477, 0.6542, 0.4477, 0.6542, 0.4477, 0.6542, 0.4477, 0.6542, 0.4477, 0.6542, 0.4477, 0.6542, 0.4484, 0.6544, 0.4484, 0.6543, 0.4484, 0.6543, 0.4484, 0.6543, 0.4484, 0.6543, 0.4484, 0.6543, 0.4484, 0.6543, 0.4484, 0.6543, 0.4484, 0.6543, 0.4484, 0.6543, 0.4484, 0.6543, 0.4484, 0.6543, 0.4477, 0.6543, 0.4477, 0.6543, 0.4477, 0.6543, 0.4477, 0.6543, 0.4477, 0.6543, 0.4477, 0.6543, 0.4477, 0.6543, 0.4477, 0.6542, 0.4477, 0.6542, 0.4477, 0.6543, 0.4477, 0.6543, 0.4477, 0.6542, 0.4484, 0.6543, 0.4484, 0.6542, 0.4484, 0.6542, 0.4484, 0.6543, 0.4484, 0.6543, 0.4484, 0.6542, 0.4484, 0.6543, 0.4484, 0.6543, 0.4484, 0.6543, 0.4484, 0.6543, 0.4484, 0.6543, 0.4484, 0.6543, 0.4477, 0.6543, 0.4477, 0.6543, 0.4477, 0.6543, 0.4477, 0.6543, 0.4477, 0.6543, 0.4477, 0.6543, 0.4477, 0.6543, 0.4477, 0.6543, 0.4477, 0.6543, 0.4477, 0.6543, 0.4477, 0.6544, 0.4477, 0.6543, 0.4484, 0.6542, 0.4484, 0.6542, 0.4484, 0.6542, 0.4484, 0.6542, 0.4484, 0.6542, 0.4484, 0.6542, 0.4484, 0.6542, 0.4484, 0.6543, 0.4484, 0.6543, 0.4484, 0.6542, 0.4484, 0.6542, 0.4484, 0.6543, 0.4477, 0.6543, 0.4477, 0.6543, 0.4477, 0.6543, 0.4477, 0.6543, 0.4477, 0.6543, 0.4477, 0.6543, 0.4477, 0.6544, 0.4477, 0.6543, 0.4477, 0.6543, 0.4477, 0.6544, 0.4478, 0.6544, 0.4477, 0.6544, 0.4464, 0.6544, 0.4463, 0.6544, 0.4463, 0.6543, 0.4464, 0.6544, 0.4464, 0.6544, 0.4463, 0.6543, 0.4463, 0.6543, 0.4463, 0.6543, 0.4463, 0.6543, 0.4463, 0.6543, 0.4463, 0.6543, 0.4463, 0.6543, 0.4468, 0.6543, 0.4468, 0.6543, 0.4468, 0.6543, 0.4468, 0.6543, 0.4468, 0.6543, 0.4468, 0.6543, 0.4468, 0.6543, 0.4468, 0.6544, 0.4468, 0.6544, 0.4468, 0.6543, 0.4468, 0.6543, 0.4468, 0.6544, 0.4463, 0.6544, 0.4463, 0.6543, 0.4463, 0.6543, 0.4463, 0.6543, 0.4463, 0.6543, 0.4463, 0.6543, 0.4463, 0.6543, 0.4463, 0.6543, 0.4463, 0.6543, 0.4463, 0.6543, 0.4463, 0.6543, 0.4463, 0.6543, 0.4468, 0.6543, 0.4468, 0.6543, 0.4468, 0.6543, 0.4468, 0.6543, 0.4468, 0.6543, 0.4468, 0.6543, 0.4468, 0.6543, 0.4468, 0.6543, 0.4468, 0.6543, 0.4468, 0.6543, 0.4468, 0.6543, 0.4468, 0.6543, 0.4463, 0.6543, 0.4463, 0.6542, 0.4463, 0.6542, 0.4463, 0.6543, 0.4463, 0.6543, 0.4463, 0.6542, 0.4463, 0.6543, 0.4463, 0.6543, 0.4463, 0.6543, 0.4463, 0.6543, 0.4463, 0.6543, 0.4463, 0.6543, 0.4468, 0.6543, 0.4468, 0.6542, 0.4468, 0.6542, 0.4468, 0.6543, 0.4468, 0.6543, 0.4468, 0.6542, 0.4468, 0.6542, 0.4468, 0.6543, 0.4468, 0.6543, 0.4468, 0.6542, 0.4468, 0.6542, 0.4468, 0.6543, 0.4463, 0.6542, 0.4463, 0.6542, 0.4463, 0.6542, 0.4463, 0.6542, 0.4463, 0.6542, 0.4463, 0.6542, 0.4463, 0.6542, 0.4463, 0.6543, 0.4463, 0.6543, 0.4463, 0.6542, 0.4463, 0.6542, 0.4463, 0.6543, 0.4468, 0.6542, 0.4467, 0.6542, 0.4467, 0.6542, 0.4468, 0.6542, 0.4468, 0.6542, 0.4467, 0.6542, 0.4467, 0.6542, 0.4468, 0.6542, 0.4468, 0.6542, 0.4467, 0.6542, 0.4467, 0.6542, 0.4468, 0.6542, 0.4463, 0.6542, 0.4464, 0.6542, 0.4464, 0.6542, 0.4463, 0.6542, 0.4463, 0.6542, 0.4464, 0.6542, 0.4463, 0.6542, 0.4463, 0.6542, 0.4463, 0.6542, 0.4463, 0.6542, 0.4463, 0.6542, 0.4463, 0.6542, 0.4467, 0.6542, 0.4467, 0.6543, 0.4467, 0.6543, 0.4467, 0.6542, 0.4467, 0.6542, 0.4467, 0.6543, 0.4467, 0.6542, 0.4467, 0.6542, 0.4467, 0.6542, 0.4467, 0.6542, 0.4467, 0.6542, 0.4467, 0.6542, 0.4464, 0.6542, 0.4464, 0.6543, 0.4464, 0.6543, 0.4464, 0.6542, 0.4464, 0.6542, 0.4464, 0.6543, 0.4464, 0.6543, 0.4463, 0.6542, 0.4463, 0.6542, 0.4464, 0.6543, 0.4464, 0.6543, 0.4463, 0.6542, 0.4467, 0.6543, 0.4467, 0.6543, 0.4467, 0.6543, 0.4467, 0.6543, 0.4467, 0.6543, 0.4467, 0.6543, 0.4467, 0.6543, 0.4467, 0.6542, 0.4467, 0.6542, 0.4467, 0.6543, 0.4467, 0.6543, 0.4467, 0.6542, 0.4464, 0.6543, 0.4464, 0.6543, 0.4464, 0.6543, 0.4464, 0.6543, 0.4464, 0.6543, 0.4464, 0.6543, 0.4464, 0.6543, 0.4464, 0.6543, 0.4464, 0.6543, 0.4464, 0.6543, 0.4464, 0.6543, 0.4464, 0.6543, 0.4467, 0.6543, 0.4467, 0.6543, 0.4467, 0.6543, 0.4467, 0.6543, 0.4467, 0.6543, 0.4467, 0.6543, 0.4467, 0.6543, 0.4467, 0.6543, 0.4467, 0.6543, 0.4467, 0.6543, 0.4467, 0.6544, 0.4467, 0.6543, 0.4464, 0.6543, 0.4464, 0.6544, 0.4464, 0.6544, 0.4464, 0.6543, 0.4464, 0.6543, 0.4464, 0.6544, 0.4463, 0.6543, 0.4464, 0.6543, 0.4464, 0.6543, 0.4463, 0.6543, 0.4463, 0.6543, 0.4464, 0.6543, 0.4467, 0.6543, 0.4468, 0.6543, 0.4468, 0.6543, 0.4467, 0.6543, 0.4467, 0.6543, 0.4468, 0.6543, 0.4468, 0.6544, 0.4467, 0.6543, 0.4467, 0.6543, 0.4468, 0.6544, 0.4468, 0.6544, 0.4467, 0.6544, 0.446, 0.6544, 0.4459, 0.6544, 0.4459, 0.6543, 0.4459, 0.6544, 0.4459, 0.6544, 0.4459, 0.6543, 0.4459, 0.6543, 0.4459, 0.6543, 0.4459, 0.6543, 0.4459, 0.6543, 0.4459, 0.6543, 0.4459, 0.6543, 0.4465, 0.6543, 0.4465, 0.6543, 0.4465, 0.6543, 0.4465, 0.6543, 0.4465, 0.6543, 0.4465, 0.6543, 0.4465, 0.6543, 0.4465, 0.6544, 0.4465, 0.6544, 0.4465, 0.6543, 0.4465, 0.6543, 0.4465, 0.6544, 0.4459, 0.6544, 0.4459, 0.6543, 0.4459, 0.6543, 0.4459, 0.6543, 0.4459, 0.6543, 0.4459, 0.6543, 0.4459, 0.6543, 0.4459, 0.6543, 0.4459, 0.6543, 0.4459, 0.6543, 0.4459, 0.6543, 0.4459, 0.6543, 0.4465, 0.6543, 0.4465, 0.6543, 0.4465, 0.6543, 0.4465, 0.6543, 0.4465, 0.6543, 0.4465, 0.6543, 0.4465, 0.6543, 0.4465, 0.6543, 0.4465, 0.6543, 0.4465, 0.6543, 0.4465, 0.6543, 0.4465, 0.6543, 0.4459, 0.6543, 0.4459, 0.6542, 0.4459, 0.6542, 0.4459, 0.6543, 0.4459, 0.6543, 0.4459, 0.6542, 0.4459, 0.6543, 0.4459, 0.6543, 0.4459, 0.6543, 0.4459, 0.6543, 0.4459, 0.6543, 0.4459, 0.6543, 0.4465, 0.6543, 0.4465, 0.6542, 0.4465, 0.6542, 0.4465, 0.6543, 0.4465, 0.6543, 0.4465, 0.6542, 0.4465, 0.6542, 0.4465, 0.6543, 0.4465, 0.6543, 0.4465, 0.6542, 0.4465, 0.6542, 0.4465, 0.6543, 0.4459, 0.6542, 0.4459, 0.6542, 0.4459, 0.6542, 0.4459, 0.6542, 0.4459, 0.6542, 0.4459, 0.6542, 0.4459, 0.6542, 0.4459, 0.6543, 0.4459, 0.6543, 0.4459, 0.6542, 0.4459, 0.6542, 0.4459, 0.6543, 0.4465, 0.6542, 0.4464, 0.6542, 0.4464, 0.6542, 0.4465, 0.6542, 0.4465, 0.6542, 0.4464, 0.6542, 0.4464, 0.6542, 0.4465, 0.6542, 0.4465, 0.6542, 0.4464, 0.6542, 0.4464, 0.6542, 0.4465, 0.6542, 0.4459, 0.6542, 0.446, 0.6542, 0.4459, 0.6542, 0.4459, 0.6542, 0.4459, 0.6542, 0.4459, 0.6542, 0.4459, 0.6542, 0.4459, 0.6542, 0.4459, 0.6542, 0.4459, 0.6542, 0.4459, 0.6542, 0.4459, 0.6542, 0.4464, 0.6542, 0.4464, 0.6543, 0.4464, 0.6543, 0.4464, 0.6542, 0.4464, 0.6542, 0.4464, 0.6543, 0.4464, 0.6542, 0.4464, 0.6542, 0.4464, 0.6542, 0.4464, 0.6542, 0.4464, 0.6542, 0.4464, 0.6542, 0.446, 0.6542, 0.446, 0.6543, 0.446, 0.6543, 0.4459, 0.6542, 0.4459, 0.6542, 0.446, 0.6543, 0.446, 0.6543, 0.4459, 0.6542, 0.4459, 0.6542, 0.446, 0.6543, 0.446, 0.6543, 0.4459, 0.6542, 0.4464, 0.6543, 0.4464, 0.6543, 0.4464, 0.6543, 0.4464, 0.6543, 0.4464, 0.6543, 0.4464, 0.6543, 0.4464, 0.6543, 0.4464, 0.6542, 0.4464, 0.6542, 0.4464, 0.6543, 0.4464, 0.6543, 0.4464, 0.6542, 0.446, 0.6543, 0.446, 0.6543, 0.446, 0.6543, 0.446, 0.6543, 0.446, 0.6543, 0.446, 0.6543, 0.446, 0.6543, 0.446, 0.6543, 0.446, 0.6543, 0.446, 0.6543, 0.446, 0.6543, 0.446, 0.6543, 0.4464, 0.6543, 0.4464, 0.6543, 0.4464, 0.6543, 0.4464, 0.6543, 0.4464, 0.6543, 0.4464, 0.6543, 0.4464, 0.6543, 0.4464, 0.6543, 0.4464, 0.6543, 0.4464, 0.6543, 0.4464, 0.6544, 0.4464, 0.6543, 0.446, 0.6543, 0.446, 0.6544, 0.4459, 0.6544, 0.446, 0.6543, 0.446, 0.6543, 0.4459, 0.6544, 0.4459, 0.6543, 0.446, 0.6543, 0.446, 0.6543, 0.4459, 0.6543, 0.4459, 0.6543, 0.446, 0.6543, 0.4464, 0.6543, 0.4465, 0.6543, 0.4465, 0.6543, 0.4464, 0.6543, 0.4464, 0.6543, 0.4465, 0.6543, 0.4465, 0.6544, 0.4464, 0.6543, 0.4464, 0.6543, 0.4465, 0.6544, 0.4465, 0.6544, 0.4464, 0.6544, 0.4461, 0.6544, 0.446, 0.6544, 0.446, 0.6543, 0.4461, 0.6544, 0.4461, 0.6544, 0.446, 0.6543, 0.446, 0.6543, 0.4461, 0.6543, 0.4461, 0.6543, 0.446, 0.6543, 0.446, 0.6543, 0.4461, 0.6543, 0.4476, 0.6542, 0.4475, 0.6543, 0.4475, 0.6543, 0.4476, 0.6542, 0.4476, 0.6542, 0.4475, 0.6543, 0.4475, 0.6542, 0.4476, 0.6542, 0.4476, 0.6542, 0.4475, 0.6542, 0.4475, 0.6542, 0.4476, 0.6542, 0.446, 0.6544, 0.446, 0.6543, 0.446, 0.6543, 0.446, 0.6543, 0.446, 0.6543, 0.446, 0.6543, 0.446, 0.6543, 0.446, 0.6543, 0.446, 0.6543, 0.446, 0.6543, 0.446, 0.6543, 0.446, 0.6543, 0.4475, 0.6543, 0.4475, 0.6543, 0.4475, 0.6543, 0.4475, 0.6543, 0.4475, 0.6543, 0.4475, 0.6543, 0.4475, 0.6543, 0.4475, 0.6542, 0.4475, 0.6542, 0.4475, 0.6543, 0.4475, 0.6543, 0.4475, 0.6542, 0.446, 0.6543, 0.446, 0.6542, 0.446, 0.6542, 0.446, 0.6543, 0.446, 0.6543, 0.446, 0.6542, 0.446, 0.6543, 0.446, 0.6543, 0.446, 0.6543, 0.446, 0.6543, 0.446, 0.6543, 0.446, 0.6543, 0.4475, 0.6543, 0.4476, 0.6543, 0.4476, 0.6543, 0.4475, 0.6543, 0.4475, 0.6543, 0.4476, 0.6543, 0.4476, 0.6543, 0.4475, 0.6543, 0.4475, 0.6543, 0.4476, 0.6543, 0.4476, 0.6544, 0.4475, 0.6543, 0.446, 0.6542, 0.446, 0.6542, 0.446, 0.6542, 0.446, 0.6542, 0.446, 0.6542, 0.446, 0.6542, 0.446, 0.6542, 0.446, 0.6543, 0.446, 0.6543, 0.446, 0.6542, 0.446, 0.6542, 0.446, 0.6543, 0.4476, 0.6543, 0.4476, 0.6543, 0.4476, 0.6543, 0.4476, 0.6543, 0.4476, 0.6543, 0.4476, 0.6543, 0.4476, 0.6544, 0.4476, 0.6543, 0.4476, 0.6543, 0.4476, 0.6544, 0.4476, 0.6544, 0.4476, 0.6544, 0.446, 0.6542, 0.4461, 0.6542, 0.4461, 0.6542, 0.446, 0.6542, 0.446, 0.6542, 0.4461, 0.6542, 0.4461, 0.6542, 0.446, 0.6542, 0.446, 0.6542, 0.4461, 0.6542, 0.4461, 0.6542, 0.446, 0.6542, 0.4476, 0.6543, 0.4476, 0.6543, 0.4476, 0.6543, 0.4476, 0.6543, 0.4476, 0.6543, 0.4476, 0.6543, 0.4476, 0.6543, 0.4476, 0.6544, 0.4476, 0.6544, 0.4476, 0.6543, 0.4477, 0.6543, 0.4476, 0.6544, 0.4461, 0.6542, 0.4461, 0.6543, 0.4461, 0.6543, 0.4461, 0.6542, 0.4461, 0.6542, 0.4461, 0.6543, 0.4461, 0.6543, 0.4461, 0.6542, 0.4461, 0.6542, 0.4461, 0.6543, 0.4461, 0.6543, 0.4461, 0.6542, 0.4476, 0.6543, 0.4476, 0.6543, 0.4476, 0.6543, 0.4476, 0.6543, 0.4476, 0.6543, 0.4476, 0.6543, 0.4476, 0.6543, 0.4476, 0.6543, 0.4476, 0.6543, 0.4476, 0.6543, 0.4477, 0.6543, 0.4477, 0.6543, 0.4461, 0.6543, 0.4461, 0.6543, 0.4461, 0.6543, 0.4461, 0.6543, 0.4461, 0.6543, 0.4461, 0.6543, 0.4461, 0.6543, 0.4461, 0.6543, 0.4461, 0.6543, 0.4461, 0.6543, 0.4461, 0.6543, 0.4461, 0.6543, 0.4476, 0.6543, 0.4476, 0.6542, 0.4476, 0.6542, 0.4476, 0.6543, 0.4476, 0.6543, 0.4476, 0.6542, 0.4476, 0.6542, 0.4476, 0.6543, 0.4476, 0.6543, 0.4476, 0.6542, 0.4476, 0.6542, 0.4477, 0.6543, 0.4461, 0.6543, 0.4461, 0.6544, 0.4461, 0.6544, 0.4461, 0.6543, 0.4461, 0.6543, 0.4461, 0.6544, 0.4461, 0.6543, 0.4461, 0.6543, 0.4461, 0.6543, 0.4461, 0.6543, 0.4461, 0.6543, 0.4461, 0.6543, 0.4476, 0.6542, 0.4476, 0.6542, 0.4476, 0.6542, 0.4476, 0.6542, 0.4476, 0.6542, 0.4476, 0.6542, 0.4476, 0.6542, 0.4476, 0.6542, 0.4476, 0.6542, 0.4476, 0.6542, 0.4476, 0.6542, 0.4476, 0.6542, 0.452, 0.6563, 0.452, 0.6565, 0.4519, 0.6565, 0.4519, 0.6563, 0.4537, 0.6563, 0.4537, 0.6565, 0.4536, 0.6565, 0.4536, 0.6563, 0.4528, 0.6565, 0.4528, 0.6563, 0.4529, 0.6563, 0.4529, 0.6565, 0.4561, 0.6564, 0.4561, 0.6564, 0.456, 0.6565, 0.456, 0.6564, 0.456, 0.6564, 0.4535, 0.6565, 0.4535, 0.6563, 0.4536, 0.6563, 0.4536, 0.6565, 0.4469, 0.6544, 0.4469, 0.6544, 0.4469, 0.6544, 0.4469, 0.6544, 0.4567, 0.6564, 0.4566, 0.6564, 0.4566, 0.6564, 0.4566, 0.6563, 0.4567, 0.6563, 0.447, 0.6544, 0.447, 0.6544, 0.447, 0.6544, 0.447, 0.6544, 0.4476, 0.6544, 0.4476, 0.6544, 0.4476, 0.6544, 0.4476, 0.6544, 0.4472, 0.6544, 0.4472, 0.6544, 0.4472, 0.6544, 0.4472, 0.6544, 0.4478, 0.6544, 0.4478, 0.6544, 0.4477, 0.6544, 0.4477, 0.6544, 0.4477, 0.6544, 0.4476, 0.6544, 0.4476, 0.6544, 0.4476, 0.6544, 0.4476, 0.6544, 0.447, 0.6544, 0.447, 0.6544, 0.447, 0.6544, 0.447, 0.6544, 0.4484, 0.6544, 0.4484, 0.6544, 0.4484, 0.6544, 0.4484, 0.6544, 0.4484, 0.6544, 0.4482, 0.6544, 0.4482, 0.6543, 0.4482, 0.6543, 0.4482, 0.6544, 0.4475, 0.6544, 0.4475, 0.6544, 0.4474, 0.6544, 0.4474, 0.6544, 0.4471, 0.6544, 0.4471, 0.6544, 0.4471, 0.6544, 0.4471, 0.6544, 0.4479, 0.6544, 0.4479, 0.6544, 0.4479, 0.6544, 0.4478, 0.6544, 0.4479, 0.6544, 0.4475, 0.6544, 0.4475, 0.6544, 0.4475, 0.6544, 0.4475, 0.6544, 0.4482, 0.6544, 0.4482, 0.6543, 0.4482, 0.6543, 0.4482, 0.6544, 0.4478, 0.6544, 0.4478, 0.6544, 0.4478, 0.6544, 0.4478, 0.6544, 0.4478, 0.6544, 0.4468, 0.6544, 0.4468, 0.6544, 0.4468, 0.6544, 0.4468, 0.6544, 0.4473, 0.6544, 0.4473, 0.6544, 0.4474, 0.6544, 0.4474, 0.6544, 0.4471, 0.6544, 0.4471, 0.6544, 0.4471, 0.6544, 0.4471, 0.6544, 0.4478, 0.6544, 0.4478, 0.6544, 0.4478, 0.6544, 0.4478, 0.6544, 0.4478, 0.6544, 0.4473, 0.6544, 0.4473, 0.6544, 0.4473, 0.6544, 0.4473, 0.6544, 0.4468, 0.6544, 0.4468, 0.6544, 0.4468, 0.6544, 0.4468, 0.6544, 0.4478, 0.6544, 0.4478, 0.6544, 0.4477, 0.6544, 0.4477, 0.6544, 0.4477, 0.6544, 0.4469, 0.6544, 0.4469, 0.6544, 0.4468, 0.6544, 0.4468, 0.6544, 0.4475, 0.6544, 0.4475, 0.6544, 0.4475, 0.6544, 0.4475, 0.6544, 0.4471, 0.6544, 0.4471, 0.6544, 0.4471, 0.6544, 0.4471, 0.6544, 0.4485, 0.6544, 0.4484, 0.6544, 0.4485, 0.6544, 0.4485, 0.6544, 0.4485, 0.6544, 0.4475, 0.6544, 0.4475, 0.6544, 0.4475, 0.6544, 0.4475, 0.6544, 0.4469, 0.6544, 0.4469, 0.6544, 0.4469, 0.6544, 0.4469, 0.6544, 0.4478, 0.6544, 0.4478, 0.6544, 0.4478, 0.6544, 0.4478, 0.6544, 0.4478, 0.6544, 0.4469, 0.6544, 0.4469, 0.6544, 0.4469, 0.6544, 0.4469, 0.6544, 0.4473, 0.6544, 0.4473, 0.6544, 0.4473, 0.6544, 0.4473, 0.6544, 0.4472, 0.6544, 0.4472, 0.6544, 0.4472, 0.6544, 0.4472, 0.6544, 0.4477, 0.6544, 0.4477, 0.6544, 0.4477, 0.6544, 0.4477, 0.6544, 0.4477, 0.6544, 0.4474, 0.6544, 0.4474, 0.6544, 0.4474, 0.6544, 0.4474, 0.6544, 0.447, 0.6544, 0.447, 0.6544, 0.4469, 0.6544, 0.4469, 0.6544, 0.4483, 0.6544, 0.4483, 0.6544, 0.4483, 0.6544, 0.4483, 0.6544, 0.4483, 0.6544, 0.447, 0.6544, 0.447, 0.6544, 0.447, 0.6544, 0.447, 0.6544, 0.4476, 0.6544, 0.4476, 0.6544, 0.4476, 0.6544, 0.4476, 0.6544, 0.4472, 0.6544, 0.4472, 0.6544, 0.4473, 0.6544, 0.4473, 0.6544, 0.4477, 0.6544, 0.4477, 0.6544, 0.4477, 0.6544, 0.4477, 0.6544, 0.4477, 0.6544, 0.4476, 0.6544, 0.4476, 0.6544, 0.4476, 0.6544, 0.4476, 0.6544, 0.447, 0.6544, 0.447, 0.6544, 0.447, 0.6544, 0.447, 0.6544, 0.4477, 0.6544, 0.4477, 0.6544, 0.4477, 0.6544, 0.4477, 0.6544, 0.4477, 0.6544, 0.4481, 0.6543, 0.4481, 0.6544, 0.4481, 0.6544, 0.4481, 0.6543, 0.4474, 0.6544, 0.4474, 0.6544, 0.4474, 0.6544, 0.4474, 0.6544, 0.447, 0.6544, 0.447, 0.6544, 0.4471, 0.6544, 0.4471, 0.6544, 0.4484, 0.6544, 0.4484, 0.6544, 0.4484, 0.6544, 0.4484, 0.6544, 0.4484, 0.6544, 0.4473, 0.6544, 0.4473, 0.6544, 0.4473, 0.6544, 0.4473, 0.6544, 0.4481, 0.6543, 0.4481, 0.6544, 0.4481, 0.6544, 0.4481, 0.6543, 0.4481, 0.6544, 0.4481, 0.6544, 0.4481, 0.6544, 0.4481, 0.6544, 0.4481, 0.6544, 0.4468, 0.6544, 0.4468, 0.6544, 0.4468, 0.6544, 0.4468, 0.6544, 0.4473, 0.6544, 0.4473, 0.6544, 0.4473, 0.6544, 0.4473, 0.6544, 0.4472, 0.6544, 0.4472, 0.6544, 0.4472, 0.6544, 0.4472, 0.6544, 0.4478, 0.6544, 0.4478, 0.6544, 0.4478, 0.6544, 0.4478, 0.6544, 0.4478, 0.6544, 0.4467, 0.6544, 0.4467, 0.6544, 0.4466, 0.6544, 0.4466, 0.6544, 0.4468, 0.6544, 0.4468, 0.6544, 0.4468, 0.6544, 0.4468, 0.6544, 0.4477, 0.6544, 0.4477, 0.6544, 0.4477, 0.6544, 0.4477, 0.6544, 0.4477, 0.6544, 0.4483, 0.6543, 0.4483, 0.6544, 0.4483, 0.6544, 0.4483, 0.6543, 0.4476, 0.6544, 0.4476, 0.6544, 0.4476, 0.6544, 0.4476, 0.6544, 0.4472, 0.6544, 0.4472, 0.6544, 0.4471, 0.6544, 0.4471, 0.6544, 0.4479, 0.6544, 0.4479, 0.6544, 0.4479, 0.6544, 0.4479, 0.6544, 0.4479, 0.6544, 0.4476, 0.6544, 0.4476, 0.6544, 0.4475, 0.6544, 0.4475, 0.6544, 0.4483, 0.6543, 0.4483, 0.6544, 0.4483, 0.6544, 0.4483, 0.6543, 0.4484, 0.6544, 0.4484, 0.6544, 0.4484, 0.6544, 0.4484, 0.6544, 0.4484, 0.6544])
me_cube_011.materials.append(mat_material)
me_cube_011.use_remesh_preserve_volume = False
me_cube_011.use_remesh_preserve_attributes = False
me_cube_011.use_mirror_vertex_groups = False
me_cube_011.update()

# ---- objects
ob_cube_001 = bpy.data.objects.new('Cube.001', me_cube_011)

# ---- transforms, parenting, visibility, modifiers, constraints
ob_cube_001.location = (-10.25, -4.061, 2.104)
ob_cube_001.scale = (0.1746, 0.2307, 2.543)
ob_cube_001.lineart.crease_threshold = 0.0

# ---- collection membership
col_collection.objects.link(ob_cube_001)

# ---- scene / render settings (as saved in the file)
scene.frame_start = 1; scene.frame_end = 250; scene.frame_set(55)
scene.render.engine = 'BLENDER_EEVEE_NEXT'
scene.cycles.use_denoising = False
scene.cycles.samples = 128
scene.cycles.sampling_pattern = 'TABULATED_SOBOL'
scene.cycles.use_adaptive_sampling = False
scene.cycles.use_light_tree = False
scene.view_settings.view_transform = 'Filmic'
bpy.context.view_layer.update()

# ---- added for rendering (the .blend has no active camera and no usable light): camera, sun
cam_auto = bpy.data.cameras.new('AutoCamera')
cam_auto.lens = 50.0
cam_auto.sensor_width = 36.0
cam_auto.clip_end = 1000.0
ob_auto_camera = bpy.data.objects.new('AutoCamera', cam_auto)
scene.collection.objects.link(ob_auto_camera)
ob_auto_camera.location = (22.9108, -27.2531, 19.3066)
ob_auto_camera.rotation_euler = (1.09748, -7.21219e-08, 0.694738)
scene.camera = ob_auto_camera
light_auto_sun = bpy.data.lights.new('AutoSun', 'SUN')
light_auto_sun.energy = 3.0
light_auto_sun.angle = 0.0523599
ob_auto_sun = bpy.data.objects.new('AutoSun', light_auto_sun)
scene.collection.objects.link(ob_auto_sun)
ob_auto_sun.rotation_euler = (0.872665, 0.174533, 0.523599)
bpy.context.view_layer.update()
